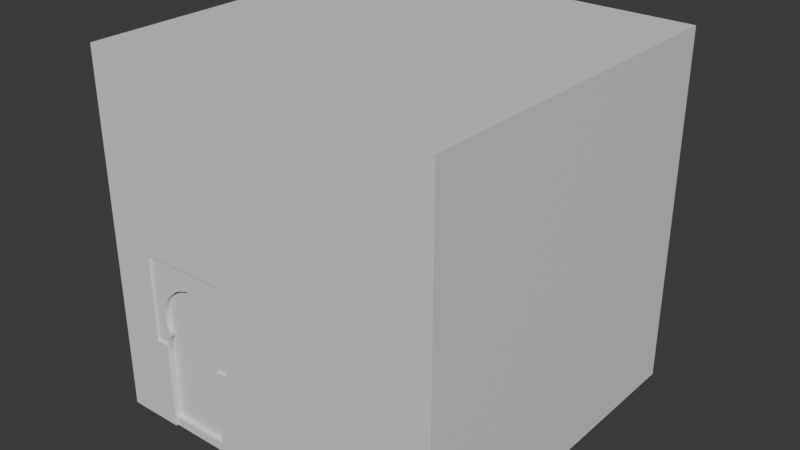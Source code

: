 # Source: cube_doorright_4x4_002.blend  (saved by Blender 4.0.36; exported with 4.5.12 LTS)
import bpy
from mathutils import Matrix  # noqa: F401  (used for matrix-valued properties, if any)

bpy.ops.wm.read_factory_settings(use_empty=True)
scene = bpy.context.scene
scene.name = 'Scene'

# ---- collections
col_collection = bpy.data.collections.new('Collection'); scene.collection.children.link(col_collection)

# ---- materials (node trees are filled in below, after node groups)
mat_checker_004 = bpy.data.materials.new('checker.004')
mat_checker_004.use_transparent_shadow = False
mat_checker_004.roughness = 0.5
mat_door_001 = bpy.data.materials.new('door.001')
mat_door_001.use_transparent_shadow = False
mat_door_001.roughness = 0.5

# ---- material node trees
mat_checker_004.use_nodes = True; mat_checker_004.node_tree.nodes.clear()
_N = mat_checker_004.node_tree.nodes; _L = mat_checker_004.node_tree.links
n0 = _N.new('ShaderNodeBsdfPrincipled'); n0.name = 'Principled BSDF'; n0.location = (10, 300)
n0.inputs[3].default_value = 1.45
n1 = _N.new('ShaderNodeOutputMaterial'); n1.name = 'Material Output'; n1.location = (300, 300)
n2 = _N.new('ShaderNodeNormalMap'); n2.name = 'Normal Map'; n2.location = (-300, -300)
n2.label = 'Normal/Map'
n2.inputs[0].default_value = 0.0
_L.new(n0.outputs[0], n1.inputs[0])
_L.new(n2.outputs[0], n0.inputs[5])
n1.is_active_output = True
mat_door_001.use_nodes = True; mat_door_001.node_tree.nodes.clear()
_N = mat_door_001.node_tree.nodes; _L = mat_door_001.node_tree.links
n0 = _N.new('ShaderNodeBsdfPrincipled'); n0.name = 'Principled BSDF'; n0.location = (10, 300)
n0.inputs[3].default_value = 1.45
n0.inputs[27].default_value = (0.0, 0.0, 0.0, 1.0)
n0.inputs[28].default_value = 1.0
n1 = _N.new('ShaderNodeOutputMaterial'); n1.name = 'Material Output'; n1.location = (300, 300)
n2 = _N.new('ShaderNodeNormalMap'); n2.name = 'Normal Map'; n2.location = (-300, -300)
n2.label = 'Normal/Map'
n2.inputs[0].default_value = 0.0
_L.new(n0.outputs[0], n1.inputs[0])
_L.new(n2.outputs[0], n0.inputs[5])
n1.is_active_output = True

# ---- world
world_world = bpy.data.worlds.new('World'); scene.world = world_world
world_world.use_nodes = True; world_world.node_tree.nodes.clear()
_N = world_world.node_tree.nodes; _L = world_world.node_tree.links
n0 = _N.new('ShaderNodeOutputWorld'); n0.name = 'World Output'; n0.location = (300, 300)
n1 = _N.new('ShaderNodeBackground'); n1.name = 'Background'; n1.location = (10, 300)
n1.inputs[0].default_value = (0.05088, 0.05088, 0.05088, 1.0)
_L.new(n1.outputs[0], n0.inputs[0])
n0.is_active_output = True
world_world.color = (0.05088, 0.05088, 0.05088)
world_world.use_sun_shadow = False
world_world.sun_shadow_jitter_overblur = 0.0

# ---- meshes
me_cube_007 = bpy.data.meshes.new('Cube.007')
me_cube_007.from_pydata([(-0.5002, 0.4974, 0.0002329), (-0.5002, -0.4958, 0.0002329), (-0.5002, 0.4974, 1.002), (-0.5002, -0.4958, 1.002), (0.4999, 0.4974, 0.0002329), (0.4999, -0.4958, 0.0002329), (0.4999, 0.4974, 1.002), (0.4999, -0.4958, 1.002), (-0.1533, 0.4974, 1.002), (-0.3452, 0.4974, 1.002), (-0.3452, -0.4958, 1.002), (-0.1533, -0.4958, 1.002), (-0.3397, 0.4974, 0.0002329), (-0.1588, 0.4974, 0.0002329), (-0.1588, -0.4958, 0.0002329), (-0.3397, -0.4958, 0.0002329), (-0.1588, -0.4958, 0.1666), (-0.3397, -0.4958, 0.1666), (-0.3397, 0.4974, 0.1666), (-0.1588, 0.4974, 0.1666), (-0.1554, -0.4958, 0.4578), (-0.3431, -0.4958, 0.4579), (-0.3431, 0.4974, 0.4579), (-0.1554, 0.4974, 0.4578), (-0.1554, -0.4958, 0.4578), (-0.3431, -0.4958, 0.4579), (-0.1602, -0.4958, 0.3573), (-0.1574, -0.4958, 0.3398), (-0.1565, -0.4958, 0.3491), (-0.1564, -0.4958, 0.3585), (-0.3411, -0.4958, 0.3398), (-0.3384, -0.4958, 0.3573), (-0.3421, -0.4958, 0.3585), (-0.342, -0.4958, 0.3491), (-0.3384, 0.4974, 0.3573), (-0.3411, 0.4974, 0.3398), (-0.342, 0.4974, 0.3491), (-0.3421, 0.4974, 0.3585), (-0.1574, 0.4974, 0.3398), (-0.1602, 0.4974, 0.3573), (-0.1564, 0.4974, 0.3585), (-0.1565, 0.4974, 0.3491), (-0.1658, 0.4974, 0.3716), (-0.1764, 0.4974, 0.3891), (-0.168, 0.4974, 0.3889), (-0.3222, 0.4974, 0.3891), (-0.3327, 0.4974, 0.3716), (-0.3305, 0.4974, 0.3889), (-0.1906, 0.4974, 0.4056), (-0.2063, 0.4974, 0.4181), (-0.2231, 0.4974, 0.4268), (-0.2369, 0.4974, 0.4309), (-0.2616, 0.4974, 0.4309), (-0.2755, 0.4974, 0.4268), (-0.2922, 0.4974, 0.4181), (-0.3079, 0.4974, 0.4056), (-0.3327, -0.4958, 0.3716), (-0.3222, -0.4958, 0.3891), (-0.3305, -0.4958, 0.3889), (-0.1764, -0.4958, 0.3891), (-0.1658, -0.4958, 0.3716), (-0.168, -0.4958, 0.3889), (-0.3079, -0.4958, 0.4056), (-0.2922, -0.4958, 0.4181), (-0.2755, -0.4958, 0.4268), (-0.2616, -0.4958, 0.4309), (-0.2369, -0.4958, 0.4309), (-0.2231, -0.4958, 0.4268), (-0.2063, -0.4958, 0.4181), (-0.1906, -0.4958, 0.4056), (-0.3397, -0.4958, 0.222), (-0.3397, 0.4974, 0.222), (-0.1588, -0.4958, 0.222), (-0.1588, 0.4974, 0.222), (-0.1625, -0.4958, 0.2705), (-0.1625, 0.4974, 0.2709), (-0.3361, -0.4958, 0.2705), (-0.3361, 0.4974, 0.2709), (-0.327, -0.4958, 0.2745), (-0.3271, 0.4974, 0.2743), (-0.1723, -0.4959, 0.2748), (-0.1723, 0.4974, 0.2745), (-0.3414, -0.4958, 0.322), (-0.3414, 0.4974, 0.322), (-0.1572, -0.4958, 0.322), (-0.1572, 0.4974, 0.322), (-0.2496, 0.4974, 0.435), (-0.2488, 0.4974, 1.002), (-0.2496, 0.4974, 0.4578), (-0.1607, -0.4958, 0.3032), (-0.1607, 0.4974, 0.3032), (-0.3379, -0.4958, 0.3026), (-0.3379, 0.4974, 0.3026), (-0.2493, -0.4958, 0.435), (-0.2493, -0.4958, 1.002), (-0.2493, -0.4958, 0.4578), (-0.1661, -0.4958, 0.2883), (-0.1661, 0.4974, 0.2881), (-0.3328, -0.4958, 0.2878), (-0.3329, 0.4974, 0.2877), (-0.3397, -0.4958, 0.2484), (-0.3397, 0.4974, 0.2484), (-0.1588, -0.4958, 0.2484), (-0.1588, 0.4974, 0.2484), (-0.3325, -0.4958, 0.2569), (-0.3325, 0.4974, 0.2569), (-0.1661, -0.4958, 0.2569), (-0.1661, 0.4974, 0.2569), (-0.3766, -0.4958, 0.0002329), (-0.3766, 0.4974, 0.0002329), (-0.3765, -0.4958, 0.3489), (-0.3772, -0.4958, 1.002), (-0.3772, 0.4974, 1.002), (-0.3765, 0.4974, 0.3489), (-0.3763, 0.4974, 0.3214), (-0.3763, -0.4958, 0.3214), (-0.377, -0.4958, 0.3027), (-0.377, 0.4974, 0.3027), (-0.3771, 0.4974, 0.2748), (-0.3769, -0.4958, 0.2712), (-0.3771, -0.4958, 0.2749), (-0.3767, 0.4974, 0.4576), (-0.3767, -0.4958, 0.4575), (-0.3768, -0.4958, 0.288), (-0.3768, 0.4974, 0.288), (-0.3773, -0.4958, 0.2486), (-0.3773, 0.4974, 0.2482), (-0.377, 0.4974, 0.2569), (-0.377, -0.4958, 0.2573), (-0.3769, 0.4974, 0.2711), (-0.3763, 0.4974, 0.3402), (-0.3763, -0.4958, 0.3402), (-0.3765, 0.4974, 0.3579), (-0.3765, -0.4958, 0.3578), (-0.1215, -0.4958, 1.002), (-0.1215, 0.4974, 1.002), (-0.1225, 0.4974, 0.0002329), (-0.1225, -0.4958, 0.0002329), (-0.1222, -0.4958, 0.3489), (-0.1222, 0.4974, 0.3489), (-0.1223, 0.4974, 0.2749), (-0.1224, 0.4974, 0.2712), (-0.1224, 0.4974, 0.303), (-0.1222, 0.4974, 0.3214), (-0.1224, -0.4958, 0.303), (-0.1224, -0.4958, 0.3214), (-0.1224, -0.4958, 0.2712), (-0.1223, -0.4958, 0.275), (-0.122, 0.4974, 0.4576), (-0.1223, -0.4958, 0.2883), (-0.1223, 0.4974, 0.2882), (-0.1225, -0.4958, 0.2486), (-0.1225, 0.4974, 0.2486), (-0.1223, 0.4974, 0.2573), (-0.1223, -0.4958, 0.2573), (-0.1222, -0.4958, 0.3402), (-0.1222, 0.4974, 0.3402), (-0.1222, 0.4974, 0.3579), (-0.1222, -0.4958, 0.3579), (-0.122, -0.4958, 0.4582), (-0.1544, 0.4974, 0.4921), (-0.3442, 0.4974, 0.4922), (-0.3442, -0.4958, 0.4922), (-0.1544, -0.4958, 0.4921), (-0.2492, 0.4974, 0.4929), (-0.3769, -0.4958, 0.4919), (-0.3769, 0.4974, 0.492), (-0.1218, -0.4958, 0.4923), (-0.1218, 0.4974, 0.492), (-0.2493, -0.4958, 0.4929), (-0.2488, 0.5032, 1.002), (-0.3452, 0.5032, 1.002), (-0.1215, 0.5032, 1.002), (-0.1533, 0.5032, 1.002), (0.4999, 0.5032, 0.0002329), (-0.3766, 0.5032, 0.0002329), (-0.3397, 0.5032, 0.0002329), (-0.1225, 0.5032, 0.1666), (-0.1225, 0.5032, 0.0002329), (-0.1588, 0.5032, 0.0002329), (-0.1588, 0.5032, 0.1666), (-0.3397, 0.5032, 0.1666), (-0.3766, 0.5032, 0.1666), (-0.5002, 0.5032, 0.0002329), (-0.3772, 0.5032, 1.002), (-0.5002, 0.5032, 1.002), (-0.3442, 0.5032, 0.4922), (-0.3765, 0.5032, 0.3489), (-0.1588, 0.5032, 0.222), (-0.3397, 0.5032, 0.222), (-0.1588, 0.5032, 0.2484), (-0.1224, 0.5032, 0.2712), (-0.1225, 0.5032, 0.2224), (-0.3773, 0.5032, 0.222), (-0.3763, 0.5032, 0.3214), (-0.1222, 0.5032, 0.3214), (-0.377, 0.5032, 0.3027), (-0.3771, 0.5032, 0.2748), (-0.3767, 0.5032, 0.4576), (-0.3768, 0.5032, 0.288), (-0.3397, 0.5032, 0.2484), (-0.3773, 0.5032, 0.2482), (-0.1225, 0.5032, 0.2486), (-0.377, 0.5032, 0.2569), (-0.1222, 0.5032, 0.3402), (-0.3763, 0.5032, 0.3402), (-0.3765, 0.5032, 0.3579), (-0.3769, 0.5032, 0.2711), (-0.3769, 0.5032, 0.492), (0.4999, 0.5032, 1.002), (-0.1222, 0.5032, 0.3489), (-0.1223, 0.5032, 0.2749), (-0.1224, 0.5032, 0.303), (-0.122, 0.5032, 0.4576), (-0.1223, 0.5032, 0.2882), (-0.1223, 0.5032, 0.2573), (-0.1222, 0.5032, 0.3579), (-0.1218, 0.5032, 0.492), (-0.1544, 0.5032, 0.4921), (-0.2492, 0.5032, 0.4929), (-0.2493, -0.5016, 1.002), (-0.1533, -0.5016, 1.002), (-0.1215, -0.5016, 1.002), (0.4999, -0.5016, 1.002), (0.4999, -0.5016, 0.0002317), (-0.3766, -0.5016, 0.0002317), (-0.5002, -0.5016, 0.0002317), (-0.3766, -0.5016, 0.1666), (-0.3397, -0.5016, 0.0002317), (-0.3397, -0.5016, 0.1666), (-0.1225, -0.5016, 0.1666), (-0.1588, -0.5016, 0.1666), (-0.1588, -0.5016, 0.0002317), (-0.1225, -0.5016, 0.0002317), (-0.3765, -0.5016, 0.3489), (-0.3772, -0.5016, 1.002), (-0.3452, -0.5016, 1.002), (-0.1588, -0.5016, 0.222), (-0.5002, -0.5016, 1.002), (-0.1544, -0.5016, 0.4921), (-0.3397, -0.5016, 0.222), (-0.1588, -0.5016, 0.2484), (-0.3763, -0.5016, 0.3214), (-0.1224, -0.5016, 0.303), (-0.1224, -0.5016, 0.3214), (-0.377, -0.5016, 0.3027), (-0.2493, -0.5016, 0.4929), (-0.3773, -0.5016, 0.2224), (-0.1225, -0.5016, 0.2224), (-0.1224, -0.5016, 0.2712), (-0.3771, -0.5016, 0.2749), (-0.1223, -0.5016, 0.275), (-0.1223, -0.5016, 0.2883), (-0.3397, -0.5016, 0.2484), (-0.3773, -0.5016, 0.2486), (-0.1225, -0.5016, 0.2486), (-0.1223, -0.5016, 0.2573), (-0.1222, -0.5016, 0.3402), (-0.3763, -0.5016, 0.3402), (-0.1222, -0.5016, 0.3579), (-0.122, -0.5016, 0.4582), (-0.3769, -0.5016, 0.2712), (-0.3767, -0.5016, 0.4575), (-0.3768, -0.5016, 0.288), (-0.377, -0.5016, 0.2573), (-0.3765, -0.5016, 0.3578), (-0.3769, -0.5016, 0.4919), (-0.1222, -0.5016, 0.3489), (-0.1218, -0.5016, 0.4923), (-0.3442, -0.5016, 0.4922), (-0.3452, 0.4829, 1.002), (-0.3452, -0.4812, 1.002), (-0.2491, -0.4812, 1.002), (-0.249, 0.4829, 1.002), (-0.1215, 0.4829, 1.002), (-0.1215, -0.4812, 1.002), (0.4999, -0.4812, 1.002), (0.4999, 0.4829, 1.002), (0.4999, -0.4812, 0.0002329), (0.4999, 0.4829, 0.000233), (-0.3766, 0.4829, 0.000233), (-0.3766, -0.4812, 0.0002329), (-0.5002, -0.4812, 0.0002329), (-0.5002, 0.4829, 0.000233), (-0.3397, 0.4829, 0.1666), (-0.3397, -0.4812, 0.1666), (-0.3397, -0.4812, 0.0002329), (-0.3397, 0.4829, 0.000233), (-0.1225, 0.4829, 0.000233), (-0.1225, -0.4812, 0.0002329), (-0.1588, -0.4812, 0.0002329), (-0.1588, 0.4829, 0.000233), (-0.3772, 0.4829, 1.002), (-0.3772, -0.4812, 1.002), (-0.1602, 0.4829, 0.3573), (-0.1602, -0.4812, 0.3573), (-0.1658, -0.4812, 0.3716), (-0.1658, 0.4829, 0.3716), (-0.5002, -0.4812, 1.002), (-0.5002, 0.4829, 1.002), (-0.1574, -0.4812, 0.3398), (-0.1574, 0.4829, 0.3398), (-0.1572, 0.4829, 0.322), (-0.1572, -0.4812, 0.322), (-0.3327, 0.4829, 0.3716), (-0.3327, -0.4812, 0.3716), (-0.3384, -0.4812, 0.3573), (-0.3384, 0.4829, 0.3573), (-0.3414, -0.4812, 0.322), (-0.3414, 0.4829, 0.322), (-0.3411, 0.4829, 0.3398), (-0.3411, -0.4812, 0.3398), (-0.1588, -0.4812, 0.1666), (-0.1588, 0.4829, 0.1666), (-0.3222, 0.4829, 0.3891), (-0.3222, -0.4812, 0.3891), (-0.3079, 0.4829, 0.4056), (-0.3079, -0.4812, 0.4056), (-0.2922, 0.4829, 0.4181), (-0.2922, -0.4812, 0.4181), (-0.2755, 0.4829, 0.4268), (-0.2755, -0.4812, 0.4268), (-0.2616, 0.4829, 0.4309), (-0.2616, -0.4812, 0.4309), (-0.2369, 0.4829, 0.4309), (-0.2369, -0.4812, 0.4309), (-0.2494, -0.4812, 0.435), (-0.2495, 0.4829, 0.435), (-0.2231, 0.4829, 0.4268), (-0.2231, -0.4812, 0.4268), (-0.2063, 0.4829, 0.4181), (-0.2063, -0.4812, 0.4181), (-0.1906, 0.4829, 0.4056), (-0.1906, -0.4812, 0.4056), (-0.1764, 0.4829, 0.3891), (-0.1764, -0.4812, 0.3891), (-0.3397, 0.4829, 0.222), (-0.3397, -0.4812, 0.222), (-0.1588, -0.4812, 0.222), (-0.1588, 0.4829, 0.222), (-0.1625, -0.4812, 0.2706), (-0.1625, 0.4829, 0.2708), (-0.1661, 0.4829, 0.2569), (-0.1661, -0.4812, 0.2569), (-0.3325, -0.4812, 0.2569), (-0.3325, 0.4829, 0.2569), (-0.3361, 0.4829, 0.2708), (-0.3361, -0.4812, 0.2706), (-0.3271, 0.4829, 0.2743), (-0.327, -0.4812, 0.2744), (-0.1723, -0.4814, 0.2747), (-0.1723, 0.4828, 0.2746), (-0.3379, -0.4812, 0.3026), (-0.3379, 0.4829, 0.3026), (-0.1607, 0.4829, 0.3032), (-0.1607, -0.4812, 0.3032), (-0.1661, 0.4828, 0.2882), (-0.1661, -0.4813, 0.2882), (-0.3329, -0.4812, 0.2878), (-0.3329, 0.4829, 0.2877), (-0.1533, -0.4812, 1.002), (-0.1533, 0.4829, 1.002), (-0.3397, 0.4829, 0.2484), (-0.3397, -0.4812, 0.2484), (-0.1588, -0.4812, 0.2484), (-0.1588, 0.4829, 0.2484), (-0.1588, 0.4974, 0.02597), (-0.1588, -0.4958, 0.02597), (-0.1588, -0.5016, 0.02597), (-0.1225, 0.5032, 0.02597), (-0.1588, 0.5032, 0.02597), (-0.1225, -0.5016, 0.02597), (-0.1588, -0.4812, 0.02597), (-0.1588, 0.4829, 0.02597), (-0.3397, -0.4958, 0.02615), (-0.3397, 0.4974, 0.02615), (-0.3397, 0.5032, 0.02615), (-0.3397, -0.5016, 0.02615), (-0.3766, 0.5032, 0.02615), (-0.3766, -0.5016, 0.02615), (-0.3397, 0.4829, 0.02615), (-0.3397, -0.4812, 0.02615)], [], [(271, 10, 94, 272), (275, 134, 7, 276), (281, 108, 1, 282), (139, 157, 216, 210), (120, 123, 263, 250), (289, 137, 14, 290), (293, 111, 10, 271), (155, 27, 84, 145), (161, 164, 88, 22), (295, 26, 60, 296), (166, 161, 22, 121), (44, 43, 48, 23), (56, 58, 25, 21, 32, 31), (302, 301, 38, 85), (305, 56, 31, 306), (309, 83, 35, 310), (42, 44, 23, 40), (8, 135, 172, 173), (22, 47, 46, 37), (163, 169, 95, 24, 20), (20, 24, 61, 60, 26, 29), (37, 46, 34), (55, 45, 47, 22), (58, 57, 62, 25), (22, 52, 53), (23, 48, 49), (49, 50, 23), (23, 50, 51), (51, 88, 23), (22, 54, 55), (53, 54, 22), (130, 35, 83, 114), (26, 27, 28, 29), (30, 31, 32, 33), (34, 35, 36, 37), (38, 39, 40, 41), (42, 43, 44), (45, 46, 47), (56, 57, 58), (59, 60, 61), (310, 35, 34, 307), (294, 39, 38, 301), (304, 46, 45, 314), (317, 62, 57, 315), (319, 63, 62, 317), (321, 64, 63, 319), (323, 65, 64, 321), (325, 66, 93, 326), (329, 67, 66, 325), (331, 68, 67, 329), (333, 69, 68, 331), (335, 59, 69, 333), (296, 60, 59, 335), (167, 163, 20, 159), (284, 18, 71, 336), (313, 339, 73, 19), (342, 341, 75, 107), (345, 105, 77, 346), (346, 77, 79, 348), (341, 351, 81, 75), (114, 117, 196, 194), (118, 79, 77, 129), (150, 142, 212, 214), (353, 92, 83, 309), (354, 302, 85, 90), (73, 103, 190, 188), (9, 87, 170, 171), (88, 52, 22), (356, 354, 90, 97), (359, 99, 92, 353), (152, 153, 215, 202), (124, 99, 79, 118), (144, 149, 252, 243), (114, 83, 92, 117), (149, 96, 80, 147), (145, 84, 89, 144), (40, 39, 42), (88, 51, 86), (52, 88, 86), (326, 93, 65, 323), (25, 62, 63), (24, 69, 59, 61), (63, 64, 25), (24, 68, 69), (25, 64, 65), (24, 67, 68), (65, 95, 25), (24, 66, 67), (116, 115, 242, 245), (95, 66, 24), (272, 94, 11, 360), (95, 65, 93), (66, 95, 93), (7, 134, 222, 223), (154, 151, 255, 256), (102, 72, 237, 241), (147, 80, 74, 146), (158, 29, 28, 138), (132, 37, 36, 113), (144, 89, 96, 149), (351, 356, 97, 81), (162, 169, 246, 269), (117, 92, 99, 124), (348, 79, 99, 359), (119, 120, 250, 261), (127, 105, 101, 126), (336, 71, 101, 362), (154, 106, 102, 151), (153, 141, 191, 215), (339, 365, 103, 73), (129, 77, 105, 127), (362, 101, 105, 345), (71, 18, 181, 189), (146, 74, 106, 154), (365, 342, 107, 103), (138, 28, 27, 155), (113, 36, 35, 130), (11, 94, 220, 221), (121, 22, 37, 132), (159, 20, 29, 158), (21, 122, 133, 32), (87, 8, 173, 170), (82, 30, 131, 115), (76, 119, 128, 104), (132, 113, 187, 206), (375, 12, 176, 376), (104, 128, 125, 100), (143, 156, 204, 195), (91, 116, 123, 98), (164, 161, 186, 219), (32, 133, 110, 33), (78, 120, 119, 76), (146, 154, 256, 249), (82, 115, 116, 91), (157, 148, 213, 216), (98, 123, 120, 78), (117, 124, 199, 196), (103, 152, 202, 190), (161, 166, 208, 186), (4, 136, 178, 174), (162, 165, 122, 21), (298, 3, 111, 293), (30, 33, 110, 131), (127, 126, 201, 203), (169, 163, 239, 246), (286, 15, 108, 281), (110, 133, 265, 234), (23, 148, 157, 40), (85, 38, 156, 143), (17, 70, 240, 229), (138, 155, 257, 267), (75, 141, 153, 107), (107, 153, 152, 103), (94, 10, 236, 220), (90, 142, 150, 97), (123, 116, 245, 263), (40, 157, 139, 41), (14, 137, 233, 232), (137, 5, 224, 233), (159, 158, 259, 260), (125, 128, 264, 254), (367, 14, 232, 368), (85, 143, 142, 90), (97, 150, 140, 81), (148, 168, 217, 213), (81, 140, 141, 75), (155, 145, 244, 257), (38, 41, 139, 156), (160, 168, 148, 23), (278, 5, 137, 289), (129, 127, 203, 207), (360, 11, 134, 275), (135, 6, 209, 172), (374, 17, 229, 377), (88, 164, 160, 23), (163, 167, 268, 239), (128, 119, 261, 264), (156, 139, 210, 204), (134, 11, 221, 222), (95, 169, 162, 21, 25), (194, 196, 199, 197, 207, 203, 201, 193, 182, 378, 175, 183, 185, 184, 208, 198, 206, 187, 205), (378, 376, 176, 175), (201, 200, 189, 193), (193, 189, 181, 182), (219, 170, 173, 218), (188, 192, 177, 180), (190, 202, 192, 188), (370, 369, 178, 179), (173, 172, 217, 218), (174, 178, 369, 177, 192, 202, 215, 191, 211, 214, 212, 195, 204, 210, 216, 213, 217, 172, 209), (184, 171, 186, 208), (171, 170, 219, 186), (124, 118, 197, 199), (126, 101, 200, 201), (2, 112, 184, 185), (101, 71, 189, 200), (118, 129, 207, 197), (130, 114, 194, 205), (109, 0, 183, 175), (166, 121, 198, 208), (168, 160, 218, 217), (142, 143, 195, 212), (12, 109, 175, 176), (140, 150, 214, 211), (19, 73, 188, 180), (136, 13, 179, 178), (121, 132, 206, 198), (366, 19, 180, 370), (112, 9, 171, 184), (141, 140, 211, 191), (113, 130, 205, 187), (160, 164, 219, 218), (287, 291, 290, 286), (371, 368, 232, 233), (246, 220, 236, 269), (248, 237, 231, 230), (255, 241, 237, 248), (253, 254, 247, 240), (240, 247, 227, 229), (377, 379, 225, 228), (238, 226, 225, 379, 227, 247, 254, 264, 261, 250, 263, 245, 242, 258, 234, 265, 262, 266, 235), (244, 243, 252, 251, 249, 256, 255, 248, 230, 371, 233, 224, 223, 222, 268, 260, 259, 267, 257), (236, 235, 266, 269), (222, 221, 239, 268), (221, 220, 246, 239), (158, 138, 267, 259), (10, 111, 235, 236), (147, 146, 249, 251), (70, 100, 253, 240), (108, 15, 228, 225), (145, 144, 243, 244), (72, 16, 231, 237), (1, 108, 225, 226), (122, 165, 266, 262), (149, 147, 251, 252), (100, 125, 254, 253), (151, 102, 241, 255), (131, 110, 234, 258), (133, 122, 262, 265), (165, 162, 269, 266), (111, 3, 238, 235), (115, 131, 258, 242), (167, 159, 260, 268), (8, 361, 274, 135), (361, 360, 275, 274), (4, 279, 288, 136), (279, 278, 289, 288), (12, 287, 280, 109), (287, 286, 281, 280), (2, 299, 292, 112), (299, 298, 293, 292), (102, 106, 343, 364), (100, 363, 344, 104), (72, 102, 364, 338), (70, 337, 363, 100), (78, 349, 358, 98), (80, 96, 357, 350), (87, 273, 361, 8), (273, 272, 360, 361), (86, 327, 322, 52), (98, 358, 352, 91), (96, 89, 355, 357), (89, 84, 303, 355), (91, 352, 308, 82), (74, 80, 350, 340), (76, 347, 349, 78), (104, 344, 347, 76), (106, 74, 340, 343), (16, 72, 338, 312), (17, 285, 337, 70), (42, 297, 334, 43), (43, 334, 332, 48), (48, 332, 330, 49), (49, 330, 328, 50), (50, 328, 324, 51), (51, 324, 327, 86), (52, 322, 320, 53), (53, 320, 318, 54), (54, 318, 316, 55), (55, 316, 314, 45), (56, 305, 315, 57), (26, 295, 300, 27), (30, 311, 306, 31), (82, 308, 311, 30), (46, 304, 307, 34), (84, 27, 300, 303), (39, 294, 297, 42), (286, 290, 14, 15), (112, 292, 270, 9), (292, 293, 271, 270), (136, 288, 291, 13), (288, 289, 290, 291), (365, 339, 313, 373, 380, 284, 336, 362, 345, 346, 348, 359, 353, 309, 310, 307, 304, 314, 316, 318, 320, 322, 327, 324, 328, 330, 332, 334, 297, 294, 301, 302, 354, 356, 351, 341, 342), (380, 373, 366, 375), (109, 280, 283, 0), (280, 281, 282, 283), (135, 274, 277, 6), (274, 275, 276, 277), (9, 270, 273, 87), (270, 271, 272, 273), (366, 13, 12, 375), (16, 312, 372, 367), (230, 231, 368, 371), (13, 366, 370, 179), (279, 4, 174, 209, 6, 277, 276, 7, 223, 224, 5, 278), (180, 177, 369, 370), (16, 367, 368, 231), (313, 19, 366, 373), (12, 13, 291, 287), (18, 284, 380, 375), (229, 227, 379, 377), (182, 181, 376, 378), (15, 374, 377, 228), (18, 375, 376, 181), (282, 1, 226, 238, 3, 298, 299, 2, 185, 183, 0, 283), (285, 17, 374, 381), (374, 15, 14, 367), (372, 381, 374, 367), (364, 343, 340, 350, 357, 355, 303, 300, 295, 296, 335, 333, 331, 329, 325, 326, 323, 321, 319, 317, 315, 305, 306, 311, 308, 352, 358, 349, 347, 344, 363, 337, 285, 381, 372, 312, 338)])
me_cube_007.polygons.foreach_set('use_smooth', [True] * 319)
_k = set([(0, 183), (0, 283), (1, 226), (1, 282), (2, 185), (2, 299), (3, 238), (3, 298), (4, 174), (4, 279), (5, 224), (5, 278), (6, 209), (6, 277), (7, 223), (7, 276), (12, 13), (12, 176), (12, 287), (12, 375), (13, 179), (13, 291), (13, 366), (14, 15), (14, 232), (14, 290), (14, 367), (15, 228), (15, 286), (15, 374), (26, 27), (26, 60), (27, 84), (30, 31), (30, 82), (31, 56), (34, 35), (34, 46), (35, 83), (38, 39), (38, 85), (39, 42), (42, 43), (43, 48), (45, 46), (45, 55), (48, 49), (49, 50), (50, 51), (51, 86), (52, 53), (52, 86), (53, 54), (54, 55), (56, 57), (57, 62), (59, 60), (59, 69), (62, 63), (63, 64), (64, 65), (65, 93), (66, 67), (66, 93), (67, 68), (68, 69), (70, 100), (71, 101), (72, 102), (73, 103), (74, 80), (74, 106), (75, 81), (75, 107), (76, 78), (76, 104), (77, 79), (77, 105), (78, 98), (79, 99), (80, 96), (81, 97), (82, 91), (83, 92), (84, 89), (85, 90), (89, 96), (90, 97), (91, 98), (92, 99), (100, 104), (100, 125), (100, 253), (101, 105), (101, 126), (101, 200), (102, 106), (102, 151), (102, 241), (103, 107), (103, 152), (103, 190), (110, 131), (110, 133), (113, 130), (113, 132), (114, 117), (114, 130), (115, 116), (115, 131), (116, 123), (117, 124), (118, 124), (118, 129), (119, 120), (119, 128), (120, 123), (121, 132), (121, 166), (122, 133), (122, 165), (125, 128), (125, 254), (126, 127), (126, 201), (127, 129), (138, 155), (138, 158), (139, 156), (139, 157), (140, 141), (140, 150), (141, 153), (142, 143), (142, 150), (143, 156), (144, 145), (144, 149), (145, 155), (146, 147), (146, 154), (147, 149), (148, 157), (148, 168), (151, 154), (151, 255), (152, 153), (152, 202), (158, 159), (159, 167), (160, 164), (160, 168), (161, 164), (161, 166), (162, 165), (162, 169), (163, 167), (163, 169), (165, 266), (167, 268), (168, 217), (170, 171), (170, 173), (171, 184), (172, 173), (172, 209), (174, 178), (174, 209), (175, 176), (175, 183), (176, 376), (178, 179), (179, 370), (180, 188), (180, 370), (181, 189), (181, 376), (183, 185), (184, 185), (186, 208), (186, 219), (187, 205), (187, 206), (188, 190), (189, 200), (190, 202), (191, 211), (191, 215), (194, 196), (194, 205), (195, 204), (195, 212), (196, 199), (197, 199), (197, 207), (198, 206), (198, 208), (200, 201), (201, 203), (202, 215), (203, 207), (204, 210), (210, 216), (211, 214), (212, 214), (213, 216), (213, 217), (217, 218), (218, 219), (220, 221), (220, 236), (221, 222), (222, 223), (223, 224), (224, 233), (225, 226), (225, 228), (226, 238), (228, 377), (229, 240), (229, 377), (231, 237), (231, 368), (232, 233), (232, 368), (234, 258), (234, 265), (235, 236), (235, 238), (237, 241), (239, 246), (239, 268), (240, 253), (241, 255), (242, 245), (242, 258), (243, 244), (243, 252), (244, 257), (245, 263), (246, 269), (249, 251), (249, 256), (250, 261), (250, 263), (251, 252), (253, 254), (254, 264), (255, 256), (257, 267), (259, 260), (259, 267), (260, 268), (261, 264), (262, 265), (262, 266), (266, 269), (276, 277), (278, 279), (282, 283), (284, 336), (284, 380), (285, 337), (285, 381), (286, 287), (290, 291), (294, 297), (294, 301), (295, 296), (295, 300), (296, 335), (297, 334), (298, 299), (300, 303), (301, 302), (302, 354), (303, 355), (304, 307), (304, 314), (305, 306), (305, 315), (306, 311), (307, 310), (308, 311), (308, 352), (309, 310), (309, 353), (312, 338), (312, 372), (313, 339), (313, 373), (314, 316), (315, 317), (316, 318), (317, 319), (318, 320), (319, 321), (320, 322), (321, 323), (322, 327), (323, 326), (324, 327), (324, 328), (325, 326), (325, 329), (328, 330), (329, 331), (330, 332), (331, 333), (332, 334), (333, 335), (336, 362), (337, 363), (338, 364), (339, 365), (340, 343), (340, 350), (341, 342), (341, 351), (342, 365), (343, 364), (344, 347), (344, 363), (345, 346), (345, 362), (346, 348), (347, 349), (348, 359), (349, 358), (350, 357), (351, 356), (352, 358), (353, 359), (354, 356), (355, 357), (366, 373), (366, 375), (367, 372), (367, 374), (372, 381), (373, 380), (374, 381), (375, 380)])
me_cube_007.attributes.new('sharp_edge', 'BOOLEAN', 'EDGE').data.foreach_set('value', [ (min(e.vertices), max(e.vertices)) in _k for e in me_cube_007.edges])
_uv = me_cube_007.uv_layers.new(name='UVMap')
_uv.uv.foreach_set('vector', [0.3847, 0.3414, 0.3847, 0.3366, 0.4166, 0.3366, 0.4167, 0.3414, 0.4591, 0.3414, 0.4591, 0.3366, 0.6661, 0.3366, 0.6661, 0.3414, 0.04115, 0.6625, 0.04115, 0.6673, -1.014e-08, 0.6673, -1.008e-08, 0.6625, 0.1977, 0.7169, 0.1977, 0.7139, 0.1997, 0.7139, 0.1997, 0.7169, 0.1997, 0.7415, 0.1997, 0.7372, 0.2016, 0.7372, 0.2016, 0.7415, 0.1258, 0.6625, 0.1258, 0.6673, 0.1137, 0.6673, 0.1137, 0.6625, 0.374, 0.3414, 0.374, 0.3366, 0.3847, 0.3366, 0.3847, 0.3414, 0.1594, 0.7542, 0.1596, 0.7425, 0.1655, 0.7425, 0.1657, 0.7541, 0.1084, 0.6803, 0.1086, 0.7119, 0.09693, 0.7118, 0.09694, 0.6806, 0.248, 0.6852, 0.2432, 0.6852, 0.2432, 0.6805, 0.248, 0.6805, 0.1083, 0.6694, 0.1084, 0.6803, 0.09694, 0.6806, 0.09686, 0.6694, 0.07398, 0.7389, 0.07404, 0.7361, 0.07952, 0.7314, 0.09691, 0.7431, 0.149, 0.6841, 0.1432, 0.6848, 0.1202, 0.6806, 0.1202, 0.6806, 0.1533, 0.6809, 0.1537, 0.6822, 0.2383, 0.697, 0.2383, 0.6911, 0.2432, 0.6911, 0.2432, 0.697, 0.2334, 0.6805, 0.2383, 0.6805, 0.2383, 0.6853, 0.2334, 0.6853, 0.2334, 0.697, 0.2286, 0.697, 0.2286, 0.6911, 0.2334, 0.6911, 0.0682, 0.7397, 0.07398, 0.7389, 0.09691, 0.7431, 0.06383, 0.7428, 0.4486, 0.6673, 0.4591, 0.6673, 0.4591, 0.6692, 0.4486, 0.6692, 0.09694, 0.6806, 0.07398, 0.6848, 0.0682, 0.6841, 0.06383, 0.6809, 0.1089, 0.7435, 0.1086, 0.7119, 0.1202, 0.7119, 0.1203, 0.7431, 0.1203, 0.7431, 0.1203, 0.7431, 0.1203, 0.7431, 0.1432, 0.7389, 0.149, 0.7397, 0.1537, 0.7415, 0.1533, 0.7428, 0.06383, 0.6809, 0.0682, 0.6841, 0.06345, 0.6822, 0.07952, 0.6923, 0.07404, 0.6876, 0.07398, 0.6848, 0.09694, 0.6806, 0.1432, 0.6848, 0.1431, 0.6876, 0.1377, 0.6923, 0.1202, 0.6806, 0.09694, 0.6806, 0.08795, 0.7078, 0.08659, 0.7031, 0.09691, 0.7431, 0.07952, 0.7314, 0.0837, 0.7262, 0.0837, 0.7262, 0.08659, 0.7206, 0.09691, 0.7431, 0.09691, 0.7431, 0.08659, 0.7206, 0.08795, 0.716, 0.08795, 0.716, 0.09693, 0.7118, 0.09691, 0.7431, 0.09694, 0.6806, 0.0837, 0.6976, 0.07952, 0.6923, 0.08659, 0.7031, 0.0837, 0.6976, 0.09694, 0.6806, 0.05774, 0.6696, 0.0576, 0.6813, 0.05168, 0.6812, 0.05149, 0.6696, 0.1537, 0.7415, 0.1596, 0.7425, 0.1565, 0.7428, 0.1533, 0.7428, 0.1596, 0.6813, 0.1537, 0.6822, 0.1533, 0.6809, 0.1565, 0.681, 0.06345, 0.6822, 0.0576, 0.6813, 0.06072, 0.681, 0.06383, 0.6809, 0.0576, 0.7425, 0.06345, 0.7415, 0.06383, 0.7428, 0.06072, 0.7428, 0.0682, 0.7397, 0.07404, 0.7361, 0.07398, 0.7389, 0.07404, 0.6876, 0.0682, 0.6841, 0.07398, 0.6848, 0.149, 0.6841, 0.1431, 0.6876, 0.1432, 0.6848, 0.1431, 0.7361, 0.149, 0.7397, 0.1432, 0.7389, 0.2334, 0.6911, 0.2286, 0.6911, 0.2286, 0.6853, 0.2334, 0.6853, 0.2383, 0.6852, 0.2432, 0.6852, 0.2432, 0.6911, 0.2383, 0.6911, 0.2334, 0.6805, 0.2286, 0.6805, 0.2286, 0.6747, 0.2334, 0.6747, 0.2334, 0.6692, 0.2383, 0.6692, 0.2383, 0.6747, 0.2334, 0.6747, 0.248, 0.7031, 0.2529, 0.7031, 0.2529, 0.7083, 0.248, 0.7083, 0.248, 0.6975, 0.2529, 0.6975, 0.2529, 0.7031, 0.248, 0.7031, 0.248, 0.6929, 0.2529, 0.6929, 0.2529, 0.6975, 0.248, 0.6975, 0.248, 0.6847, 0.2529, 0.6847, 0.2529, 0.6888, 0.248, 0.6888, 0.248, 0.68, 0.2529, 0.68, 0.2529, 0.6847, 0.248, 0.6847, 0.248, 0.6745, 0.2529, 0.6745, 0.2529, 0.68, 0.248, 0.68, 0.248, 0.6692, 0.2529, 0.6692, 0.2529, 0.6745, 0.248, 0.6745, 0.248, 0.6747, 0.2432, 0.6747, 0.2432, 0.6692, 0.248, 0.6692, 0.248, 0.6805, 0.2432, 0.6805, 0.2432, 0.6747, 0.248, 0.6747, 0.1088, 0.7543, 0.1089, 0.7435, 0.1203, 0.7431, 0.1201, 0.7543, 0.00678, 0.704, 0.001928, 0.704, 0.001928, 0.6855, 0.00678, 0.6855, 0.006781, 0.704, 0.006781, 0.6855, 0.01163, 0.6855, 0.01163, 0.704, 0.006781, 0.6739, 0.006781, 0.6693, 0.01163, 0.6692, 0.01163, 0.6739, 0.006781, 0.6739, 0.001929, 0.6739, 0.001929, 0.6692, 0.00678, 0.6693, 0.275, 0.6741, 0.275, 0.6692, 0.278, 0.6692, 0.278, 0.6741, 0.272, 0.6741, 0.2687, 0.6741, 0.2687, 0.6692, 0.272, 0.6692, 0.1958, 0.7261, 0.1958, 0.7323, 0.1939, 0.7323, 0.1939, 0.7261, 0.03595, 0.6693, 0.03579, 0.6859, 0.03468, 0.683, 0.03473, 0.6694, 0.1977, 0.7371, 0.1977, 0.7322, 0.1997, 0.7322, 0.1997, 0.7371, 0.2334, 0.7035, 0.2286, 0.7035, 0.2286, 0.697, 0.2334, 0.697, 0.2383, 0.7033, 0.2383, 0.697, 0.2432, 0.697, 0.2432, 0.7033, 0.01163, 0.6855, 0.01163, 0.6767, 0.01356, 0.6767, 0.01356, 0.6855, 0.3847, 0.6673, 0.4168, 0.6673, 0.4168, 0.6692, 0.3847, 0.6692, 0.09693, 0.7118, 0.08795, 0.7078, 0.09694, 0.6806, 0.2383, 0.7083, 0.2383, 0.7033, 0.2432, 0.7033, 0.2432, 0.7083, 0.2334, 0.7085, 0.2286, 0.7085, 0.2286, 0.7035, 0.2334, 0.7035, 0.1977, 0.7503, 0.1977, 0.7474, 0.1997, 0.7474, 0.1997, 0.7503, 0.04036, 0.6694, 0.04027, 0.684, 0.03579, 0.6859, 0.03595, 0.6693, 0.1977, 0.7323, 0.1977, 0.7372, 0.1958, 0.7372, 0.1958, 0.7323, 0.05149, 0.6696, 0.05168, 0.6812, 0.04523, 0.6823, 0.04527, 0.6693, 0.1767, 0.7542, 0.1767, 0.7396, 0.1812, 0.7375, 0.1811, 0.7541, 0.1657, 0.7541, 0.1655, 0.7425, 0.1717, 0.7414, 0.1718, 0.7541, 0.06383, 0.7428, 0.06345, 0.7415, 0.0682, 0.7397, 0.09693, 0.7118, 0.08795, 0.716, 0.08934, 0.7118, 0.08795, 0.7078, 0.09693, 0.7118, 0.08934, 0.7118, 0.248, 0.6888, 0.2529, 0.6888, 0.2529, 0.6929, 0.248, 0.6929, 0.1202, 0.6806, 0.1377, 0.6923, 0.1335, 0.6976, 0.1203, 0.7431, 0.1377, 0.7314, 0.1431, 0.7361, 0.1432, 0.7389, 0.1335, 0.6976, 0.1306, 0.7031, 0.1202, 0.6806, 0.1203, 0.7431, 0.1335, 0.7262, 0.1377, 0.7314, 0.1202, 0.6806, 0.1306, 0.7031, 0.1292, 0.7078, 0.1203, 0.7431, 0.1306, 0.7206, 0.1335, 0.7262, 0.1292, 0.7078, 0.1202, 0.7119, 0.1202, 0.6806, 0.1203, 0.7431, 0.1292, 0.716, 0.1306, 0.7206, 0.1997, 0.7323, 0.1997, 0.726, 0.2016, 0.726, 0.2016, 0.7323, 0.1202, 0.7119, 0.1292, 0.716, 0.1203, 0.7431, 0.4167, 0.3414, 0.4166, 0.3366, 0.4486, 0.3366, 0.4486, 0.3414, 0.1202, 0.7119, 0.1292, 0.7078, 0.1279, 0.7119, 0.1292, 0.716, 0.1202, 0.7119, 0.1279, 0.7119, 0.6661, 0.3366, 0.4591, 0.3366, 0.4591, 0.3346, 0.6661, 0.3346, 0.1977, 0.7475, 0.1977, 0.7504, 0.1958, 0.7504, 0.1958, 0.7475, 0.02227, 0.6767, 0.02227, 0.6854, 0.02034, 0.6854, 0.02034, 0.6767, 0.1811, 0.7541, 0.1812, 0.7375, 0.1826, 0.7408, 0.1824, 0.7541, 0.1535, 0.7542, 0.1533, 0.7428, 0.1565, 0.7428, 0.1565, 0.7542, 0.06363, 0.6695, 0.06383, 0.6809, 0.06072, 0.681, 0.06065, 0.6695, 0.1718, 0.7541, 0.1717, 0.7414, 0.1767, 0.7396, 0.1767, 0.7542, 0.2383, 0.7128, 0.2383, 0.7083, 0.2432, 0.7083, 0.2432, 0.7129, 0.19, 0.7433, 0.19, 0.7117, 0.1919, 0.7117, 0.1919, 0.7433, 0.04527, 0.6693, 0.04523, 0.6823, 0.04027, 0.684, 0.04036, 0.6694, 0.2334, 0.7129, 0.2286, 0.7129, 0.2286, 0.7085, 0.2334, 0.7085, 0.1997, 0.7428, 0.1997, 0.7415, 0.2016, 0.7415, 0.2016, 0.7428, 0.03001, 0.6693, 0.03, 0.6842, 0.02717, 0.6818, 0.02712, 0.6692, 0.00678, 0.6855, 0.001928, 0.6855, 0.001928, 0.6767, 0.00678, 0.6767, 0.187, 0.7542, 0.1872, 0.7396, 0.19, 0.742, 0.1899, 0.7541, 0.1977, 0.7474, 0.1977, 0.7428, 0.1997, 0.7428, 0.1997, 0.7474, 0.006781, 0.6855, 0.006781, 0.6767, 0.01163, 0.6767, 0.01163, 0.6855, 0.03473, 0.6694, 0.03468, 0.683, 0.03, 0.6842, 0.03001, 0.6693, 0.00678, 0.6767, 0.001928, 0.6767, 0.001929, 0.6739, 0.006781, 0.6739, 0.001928, 0.6855, 0.001928, 0.704, 1.985e-08, 0.704, 0.0, 0.6855, 0.1824, 0.7541, 0.1826, 0.7408, 0.1872, 0.7396, 0.187, 0.7542, 0.006781, 0.6767, 0.006781, 0.6739, 0.01163, 0.6739, 0.01163, 0.6767, 0.1565, 0.7542, 0.1565, 0.7428, 0.1596, 0.7425, 0.1594, 0.7542, 0.06065, 0.6695, 0.06072, 0.681, 0.0576, 0.6813, 0.05774, 0.6696, 0.4486, 0.3366, 0.4166, 0.3366, 0.4166, 0.3346, 0.4486, 0.3346, 0.09686, 0.6694, 0.09694, 0.6806, 0.06383, 0.6809, 0.06363, 0.6695, 0.1201, 0.7543, 0.1203, 0.7431, 0.1533, 0.7428, 0.1535, 0.7542, 0.1202, 0.6806, 0.1204, 0.6694, 0.1536, 0.6695, 0.1533, 0.6809, 0.4168, 0.6673, 0.4486, 0.6673, 0.4486, 0.6692, 0.4168, 0.6692, 0.1655, 0.6812, 0.1596, 0.6813, 0.1594, 0.6696, 0.1657, 0.6696, 0.1826, 0.683, 0.1824, 0.6694, 0.187, 0.6693, 0.1872, 0.6842, 0.1958, 0.7139, 0.1958, 0.7169, 0.1939, 0.7169, 0.1939, 0.7139, 0.001928, 0.7508, 0.001928, 0.7594, 1.985e-08, 0.7594, 1.985e-08, 0.7508, 0.1872, 0.6842, 0.187, 0.6693, 0.1899, 0.6692, 0.19, 0.6818, 0.1977, 0.726, 0.1977, 0.7198, 0.1997, 0.7198, 0.1997, 0.726, 0.1719, 0.6823, 0.1719, 0.6693, 0.1768, 0.6694, 0.1769, 0.684, 0.1939, 0.7117, 0.1939, 0.7433, 0.1919, 0.7433, 0.1919, 0.7117, 0.1533, 0.6809, 0.1536, 0.6695, 0.1565, 0.6695, 0.1565, 0.681, 0.1813, 0.686, 0.1812, 0.6693, 0.1824, 0.6694, 0.1826, 0.683, 0.1977, 0.7429, 0.1977, 0.7475, 0.1958, 0.7475, 0.1958, 0.7429, 0.1655, 0.6812, 0.1657, 0.6696, 0.1719, 0.6693, 0.1719, 0.6823, 0.1977, 0.7139, 0.1977, 0.6807, 0.1997, 0.6807, 0.1997, 0.7139, 0.1769, 0.684, 0.1768, 0.6694, 0.1812, 0.6693, 0.1813, 0.686, 0.1958, 0.7323, 0.1958, 0.7372, 0.1939, 0.7372, 0.1939, 0.7323, 0.2635, 0.6813, 0.2635, 0.6692, 0.2655, 0.6692, 0.2655, 0.6813, 0.1939, 0.7433, 0.1939, 0.7542, 0.1919, 0.7542, 0.1919, 0.7433, 0.3331, 0.3366, 0.1258, 0.3366, 0.1258, 0.3346, 0.3331, 0.3346, 0.1088, 0.6803, 0.1089, 0.6694, 0.1204, 0.6694, 0.1202, 0.6806, 0.3331, 0.3414, 0.3331, 0.3366, 0.374, 0.3366, 0.374, 0.3414, 0.1596, 0.6813, 0.1565, 0.681, 0.1565, 0.6695, 0.1594, 0.6696, 0.1958, 0.7476, 0.1958, 0.7504, 0.1939, 0.7504, 0.1939, 0.7476, 0.19, 0.7117, 0.19, 0.6801, 0.1919, 0.6801, 0.1919, 0.7117, 0.05344, 0.6625, 0.05344, 0.6673, 0.04115, 0.6673, 0.04115, 0.6625, 0.1997, 0.7169, 0.1997, 0.7139, 0.2016, 0.7139, 0.2016, 0.7169, 0.09691, 0.7431, 0.09684, 0.7543, 0.06363, 0.7542, 0.06383, 0.7428, 0.05168, 0.7425, 0.0576, 0.7425, 0.05774, 0.7542, 0.05149, 0.7542, 0.01841, 0.7039, 0.01841, 0.6855, 0.02034, 0.6855, 0.02034, 0.7039, 0.1977, 0.717, 0.1977, 0.7199, 0.1958, 0.7199, 0.1958, 0.717, 0.03468, 0.7408, 0.03477, 0.7541, 0.03013, 0.7542, 0.03, 0.7396, 0.03, 0.7396, 0.03013, 0.7542, 0.02724, 0.7541, 0.02717, 0.742, 0.4166, 0.3366, 0.3847, 0.3366, 0.3847, 0.3346, 0.4166, 0.3346, 0.04543, 0.7414, 0.04537, 0.7541, 0.04043, 0.7542, 0.0404, 0.7396, 0.1997, 0.7372, 0.1997, 0.7323, 0.2016, 0.7323, 0.2016, 0.7372, 0.06383, 0.7428, 0.06363, 0.7542, 0.06065, 0.7542, 0.06072, 0.7428, 0.1137, 0.6673, 0.1258, 0.6673, 0.1258, 0.6692, 0.1137, 0.6692, 0.1258, 0.6673, 0.3331, 0.6673, 0.3331, 0.6692, 0.1258, 0.6692, 0.1977, 0.6806, 0.1977, 0.714, 0.1958, 0.714, 0.1958, 0.6806, 0.1997, 0.7503, 0.1997, 0.7474, 0.2016, 0.7474, 0.2016, 0.7503, 0.02227, 0.7507, 0.02227, 0.7593, 0.02034, 0.7593, 0.02034, 0.7507, 0.05168, 0.7425, 0.05149, 0.7542, 0.04537, 0.7541, 0.04543, 0.7414, 0.0404, 0.7396, 0.04043, 0.7542, 0.03599, 0.7541, 0.03586, 0.7375, 0.1977, 0.6807, 0.1977, 0.6692, 0.1997, 0.6692, 0.1997, 0.6807, 0.03586, 0.7375, 0.03599, 0.7541, 0.03477, 0.7541, 0.03468, 0.7408, 0.1977, 0.7199, 0.1977, 0.7261, 0.1958, 0.7261, 0.1958, 0.7199, 0.0576, 0.7425, 0.06072, 0.7428, 0.06065, 0.7542, 0.05774, 0.7542, 0.1083, 0.7435, 0.1083, 0.7543, 0.09684, 0.7543, 0.09691, 0.7431, 0.3331, 0.6625, 0.3331, 0.6673, 0.1258, 0.6673, 0.1258, 0.6625, 0.1958, 0.7428, 0.1958, 0.7476, 0.1939, 0.7476, 0.1939, 0.7428, 0.4486, 0.3414, 0.4486, 0.3366, 0.4591, 0.3366, 0.4591, 0.3414, 0.4591, 0.6673, 0.6661, 0.6673, 0.6661, 0.6692, 0.4591, 0.6692, 0.01841, 0.7507, 0.01841, 0.7039, 0.02034, 0.7039, 0.02034, 0.7507, 0.09693, 0.7118, 0.1086, 0.7119, 0.1083, 0.7435, 0.09691, 0.7431, 0.19, 0.6801, 0.19, 0.6692, 0.1919, 0.6692, 0.1919, 0.6801, 0.1997, 0.7474, 0.1997, 0.7428, 0.2016, 0.7428, 0.2016, 0.7474, 0.1977, 0.7198, 0.1977, 0.7169, 0.1997, 0.7169, 0.1997, 0.7198, 0.4591, 0.3366, 0.4486, 0.3366, 0.4486, 0.3346, 0.4591, 0.3346, 0.1202, 0.7119, 0.1086, 0.7119, 0.1088, 0.6803, 0.1202, 0.6806, 0.1202, 0.6806, 0.7073, 0.5612, 0.7071, 0.5674, 0.7072, 0.5723, 0.7071, 0.5767, 0.7072, 0.5779, 0.7071, 0.5827, 0.707, 0.5855, 0.707, 0.5943, 0.7073, 0.6127, 0.7073, 0.6595, 0.7073, 0.6681, 0.6661, 0.6681, 0.6661, 0.3347, 0.7071, 0.3346, 0.7071, 0.5044, 0.7072, 0.5158, 0.7073, 0.549, 0.7073, 0.552, 0.7074, 0.5549, 0.7073, 0.6595, 0.7195, 0.6595, 0.7195, 0.6681, 0.7073, 0.6681, 0.707, 0.5855, 0.7195, 0.5855, 0.7195, 0.5943, 0.707, 0.5943, 0.707, 0.5943, 0.7195, 0.5943, 0.7195, 0.6127, 0.7073, 0.6127, 0.7497, 0.5041, 0.7498, 0.3346, 0.7816, 0.3347, 0.7813, 0.5043, 0.7798, 0.5943, 0.7919, 0.5941, 0.7919, 0.6127, 0.7798, 0.6127, 0.7798, 0.5855, 0.7919, 0.5854, 0.7919, 0.5941, 0.7798, 0.5943, 0.7798, 0.6596, 0.7919, 0.6596, 0.7919, 0.6681, 0.7798, 0.6681, 0.7816, 0.3347, 0.7922, 0.3347, 0.7921, 0.5044, 0.7813, 0.5043, 0.9992, 0.6681, 0.7919, 0.6681, 0.7919, 0.6596, 0.7919, 0.6127, 0.7919, 0.5941, 0.7919, 0.5854, 0.7919, 0.5825, 0.7919, 0.5779, 0.7919, 0.5767, 0.7919, 0.5722, 0.7919, 0.5673, 0.792, 0.5612, 0.792, 0.5549, 0.792, 0.552, 0.792, 0.549, 0.792, 0.5158, 0.7921, 0.5044, 0.7922, 0.3347, 0.9992, 0.3347, 0.7071, 0.3346, 0.7177, 0.3346, 0.7181, 0.5043, 0.7071, 0.5044, 0.7177, 0.3346, 0.7498, 0.3346, 0.7497, 0.5041, 0.7181, 0.5043, 0.1958, 0.7372, 0.1958, 0.7416, 0.1939, 0.7416, 0.1939, 0.7372, 0.2597, 0.6818, 0.2597, 0.6692, 0.2616, 0.6692, 0.2616, 0.6818, 0.3331, 0.6673, 0.374, 0.6673, 0.374, 0.6692, 0.3331, 0.6692, 0.001928, 0.6767, 0.001928, 0.6855, 0.0, 0.6855, 0.0, 0.6767, 0.1958, 0.7416, 0.1958, 0.7428, 0.1939, 0.7428, 0.1939, 0.7416, 0.1958, 0.7198, 0.1958, 0.7261, 0.1939, 0.7261, 0.1939, 0.7198, 0.04115, 0.3366, 4.497e-09, 0.3366, 5.664e-09, 0.3346, 0.04115, 0.3346, 0.1958, 0.6692, 0.1958, 0.6807, 0.1939, 0.6807, 0.1939, 0.6692, 0.1939, 0.6692, 0.1939, 0.6801, 0.1919, 0.6801, 0.1919, 0.6692, 0.1977, 0.7322, 0.1977, 0.726, 0.1997, 0.726, 0.1997, 0.7322, 0.05344, 0.3366, 0.04115, 0.3366, 0.04115, 0.3346, 0.05344, 0.3346, 0.1977, 0.7416, 0.1977, 0.7371, 0.1997, 0.7371, 0.1997, 0.7416, 0.01163, 0.704, 0.01163, 0.6855, 0.01356, 0.6855, 0.01356, 0.704, 0.1258, 0.3366, 0.1137, 0.3366, 0.1137, 0.3346, 0.1258, 0.3346, 0.1958, 0.6807, 0.1958, 0.7139, 0.1939, 0.7139, 0.1939, 0.6807, 0.01163, 0.7508, 0.01163, 0.704, 0.01356, 0.704, 0.01356, 0.7508, 0.374, 0.6673, 0.3847, 0.6673, 0.3847, 0.6692, 0.374, 0.6692, 0.1977, 0.7428, 0.1977, 0.7416, 0.1997, 0.7416, 0.1997, 0.7428, 0.1958, 0.7169, 0.1958, 0.7198, 0.1939, 0.7198, 0.1939, 0.7169, 0.1939, 0.6801, 0.1939, 0.7117, 0.1919, 0.7117, 0.1919, 0.6801, 0.05344, 0.3414, 0.1137, 0.3414, 0.1137, 0.6625, 0.05344, 0.6625, 0.8742, 0.3249, 0.8863, 0.3249, 0.8863, 0.3335, 0.8742, 0.3335, 0.9164, 0.1695, 0.9164, 2.346e-05, 0.9484, 0.0, 0.948, 0.1697, 0.8742, 0.2595, 0.8863, 0.2597, 0.8863, 0.2781, 0.8742, 0.2781, 0.8742, 0.2508, 0.8863, 0.2509, 0.8863, 0.2597, 0.8742, 0.2595, 0.9466, 0.2509, 0.9591, 0.2508, 0.9591, 0.2595, 0.9466, 0.2597, 0.9466, 0.2597, 0.9591, 0.2595, 0.9588, 0.2781, 0.9466, 0.2781, 0.9466, 0.3249, 0.9588, 0.3249, 0.9588, 0.3335, 0.9466, 0.3335, 1.0, 3.128e-05, 1.0, 0.3335, 0.9588, 0.3335, 0.9588, 0.3249, 0.9588, 0.2781, 0.9591, 0.2595, 0.9591, 0.2508, 0.959, 0.2479, 0.959, 0.2433, 0.959, 0.2421, 0.9589, 0.2377, 0.959, 0.2328, 0.9588, 0.2266, 0.9587, 0.2203, 0.9588, 0.2174, 0.9588, 0.2144, 0.9589, 0.1812, 0.959, 0.1698, 0.959, 1.564e-05, 0.8742, 0.2266, 0.8742, 0.2327, 0.8742, 0.2376, 0.8742, 0.242, 0.8742, 0.2433, 0.8742, 0.2479, 0.8742, 0.2508, 0.8742, 0.2595, 0.8742, 0.2781, 0.8742, 0.3249, 0.8742, 0.3335, 0.6669, 0.3335, 0.6669, 4.697e-05, 0.8739, 4.697e-05, 0.874, 0.1697, 0.8741, 0.181, 0.8741, 0.2144, 0.8741, 0.2174, 0.8741, 0.2203, 0.9484, 0.0, 0.959, 1.564e-05, 0.959, 0.1698, 0.948, 0.1697, 0.8739, 4.697e-05, 0.8845, 4.697e-05, 0.8848, 0.1697, 0.874, 0.1697, 0.8845, 4.697e-05, 0.9164, 2.346e-05, 0.9164, 0.1695, 0.8848, 0.1697, 0.1977, 0.714, 0.1977, 0.717, 0.1958, 0.717, 0.1958, 0.714, 0.3847, 0.3366, 0.374, 0.3366, 0.374, 0.3346, 0.3847, 0.3346, 0.1977, 0.7416, 0.1977, 0.7429, 0.1958, 0.7429, 0.1958, 0.7416, 0.01841, 0.6855, 0.01841, 0.6767, 0.02034, 0.6767, 0.02034, 0.6855, 0.04115, 0.6673, 0.05344, 0.6673, 0.05344, 0.6692, 0.04115, 0.6692, 0.1977, 0.7261, 0.1977, 0.7323, 0.1958, 0.7323, 0.1958, 0.7261, 0.02227, 0.6854, 0.02227, 0.7039, 0.02034, 0.7039, 0.02034, 0.6854, -1.014e-08, 0.6673, 0.04115, 0.6673, 0.04115, 0.6692, 1.343e-08, 0.6692, 0.1997, 0.6807, 0.1997, 0.6692, 0.2016, 0.6692, 0.2016, 0.6807, 0.1977, 0.7372, 0.1977, 0.7416, 0.1958, 0.7416, 0.1958, 0.7372, 0.2597, 0.6692, 0.2597, 0.6818, 0.2578, 0.6818, 0.2578, 0.6692, 0.2635, 0.6692, 0.2635, 0.6813, 0.2616, 0.6813, 0.2616, 0.6692, 0.1997, 0.7198, 0.1997, 0.7169, 0.2016, 0.7169, 0.2016, 0.7198, 0.1997, 0.7139, 0.1997, 0.6807, 0.2016, 0.6807, 0.2016, 0.7139, 0.19, 0.7542, 0.19, 0.7433, 0.1919, 0.7433, 0.1919, 0.7542, 0.374, 0.3366, 0.3331, 0.3366, 0.3331, 0.3346, 0.374, 0.3346, 0.1997, 0.726, 0.1997, 0.7198, 0.2016, 0.7198, 0.2016, 0.726, 0.1977, 0.6692, 0.1977, 0.6806, 0.1958, 0.6806, 0.1958, 0.6692, 0.4486, 0.6673, 0.4486, 0.6625, 0.4591, 0.6625, 0.4591, 0.6673, 0.4486, 0.6625, 0.4486, 0.3414, 0.4591, 0.3414, 0.4591, 0.6625, 0.3331, 0.3366, 0.3331, 0.3414, 0.1258, 0.3414, 0.1258, 0.3366, 0.3331, 0.3414, 0.3331, 0.6625, 0.1258, 0.6625, 0.1258, 0.3414, 0.05344, 0.3366, 0.05344, 0.3414, 0.04115, 0.3414, 0.04115, 0.3366, 0.05344, 0.3414, 0.05344, 0.6625, 0.04115, 0.6625, 0.04115, 0.3414, 0.3331, 0.6673, 0.3331, 0.6625, 0.374, 0.6625, 0.374, 0.6673, 0.3331, 0.6625, 0.3331, 0.3414, 0.374, 0.3414, 0.374, 0.6625, 0.02227, 0.6767, 0.02227, 0.6738, 0.02712, 0.6738, 0.02712, 0.6767, 0.01841, 0.6767, 0.01356, 0.6767, 0.01356, 0.6738, 0.01841, 0.6738, 0.02227, 0.6854, 0.02227, 0.6767, 0.02712, 0.6767, 0.02712, 0.6854, 0.01841, 0.6855, 0.01356, 0.6855, 0.01356, 0.6767, 0.01841, 0.6767, 0.2383, 0.7129, 0.2334, 0.7129, 0.2334, 0.7084, 0.2383, 0.7084, 0.2432, 0.7127, 0.2432, 0.7082, 0.248, 0.7083, 0.248, 0.7128, 0.4168, 0.6673, 0.4167, 0.6625, 0.4486, 0.6625, 0.4486, 0.6673, 0.4167, 0.6625, 0.4167, 0.3414, 0.4486, 0.3414, 0.4486, 0.6625, 0.2529, 0.6889, 0.2577, 0.6888, 0.2577, 0.6929, 0.2529, 0.6929, 0.2383, 0.7084, 0.2334, 0.7084, 0.2334, 0.7035, 0.2383, 0.7035, 0.2432, 0.7082, 0.2432, 0.7033, 0.248, 0.7033, 0.248, 0.7083, 0.2432, 0.7033, 0.2432, 0.697, 0.248, 0.697, 0.248, 0.7033, 0.2383, 0.7035, 0.2334, 0.7035, 0.2334, 0.697, 0.2383, 0.697, 0.2687, 0.6741, 0.2655, 0.6741, 0.2655, 0.6693, 0.2687, 0.6692, 0.272, 0.6741, 0.272, 0.6692, 0.275, 0.6692, 0.275, 0.6741, 0.01841, 0.6738, 0.01356, 0.6738, 0.01356, 0.6692, 0.01841, 0.6693, 0.02227, 0.6738, 0.02227, 0.6693, 0.02712, 0.6692, 0.02712, 0.6738, 0.02227, 0.7039, 0.02227, 0.6854, 0.02712, 0.6854, 0.02712, 0.7039, 0.01841, 0.7039, 0.01356, 0.7039, 0.01356, 0.6855, 0.01841, 0.6855, 0.2432, 0.6805, 0.2383, 0.6805, 0.2383, 0.6747, 0.2432, 0.6747, 0.2432, 0.6747, 0.2383, 0.6747, 0.2383, 0.6692, 0.2432, 0.6692, 0.2529, 0.6692, 0.2578, 0.6692, 0.2578, 0.6745, 0.2529, 0.6745, 0.2529, 0.6745, 0.2578, 0.6745, 0.2577, 0.68, 0.2529, 0.68, 0.2529, 0.68, 0.2577, 0.68, 0.2577, 0.6847, 0.2529, 0.6847, 0.2529, 0.6847, 0.2577, 0.6847, 0.2577, 0.6888, 0.2529, 0.6889, 0.2529, 0.6929, 0.2577, 0.6929, 0.2577, 0.6975, 0.2529, 0.6975, 0.2529, 0.6975, 0.2577, 0.6975, 0.2578, 0.7031, 0.2529, 0.7031, 0.2529, 0.7031, 0.2578, 0.7031, 0.2578, 0.7083, 0.2529, 0.7083, 0.2286, 0.6692, 0.2334, 0.6692, 0.2334, 0.6747, 0.2286, 0.6747, 0.2383, 0.6805, 0.2334, 0.6805, 0.2334, 0.6747, 0.2383, 0.6747, 0.2432, 0.6852, 0.248, 0.6852, 0.248, 0.6911, 0.2432, 0.6911, 0.2383, 0.6911, 0.2334, 0.6911, 0.2334, 0.6853, 0.2383, 0.6853, 0.2383, 0.697, 0.2334, 0.697, 0.2334, 0.6911, 0.2383, 0.6911, 0.2286, 0.6805, 0.2334, 0.6805, 0.2334, 0.6853, 0.2286, 0.6853, 0.2432, 0.697, 0.2432, 0.6911, 0.248, 0.6911, 0.248, 0.697, 0.2432, 0.6852, 0.2383, 0.6852, 0.2383, 0.6805, 0.2432, 0.6805, 0.05344, 0.6625, 0.1137, 0.6625, 0.1137, 0.6673, 0.05344, 0.6673, 0.374, 0.6673, 0.374, 0.6625, 0.3847, 0.6625, 0.3847, 0.6673, 0.374, 0.6625, 0.374, 0.3414, 0.3847, 0.3414, 0.3847, 0.6625, 0.1258, 0.3366, 0.1258, 0.3414, 0.1137, 0.3414, 0.1137, 0.3366, 0.1258, 0.3414, 0.1258, 0.6625, 0.1137, 0.6625, 0.1137, 0.3414, 0.7269, 0.7303, 0.7269, 0.7391, 0.7269, 0.7575, 0.7269, 0.8044, 0.6667, 0.8043, 0.6667, 0.7575, 0.6667, 0.7391, 0.6667, 0.7303, 0.6691, 0.7275, 0.6679, 0.7228, 0.6709, 0.7217, 0.6689, 0.7172, 0.6672, 0.7122, 0.6661, 0.7058, 0.6662, 0.6999, 0.6671, 0.694, 0.669, 0.6893, 0.6725, 0.6834, 0.6772, 0.678, 0.6825, 0.6738, 0.688, 0.6709, 0.6927, 0.6695, 0.6967, 0.6681, 0.7009, 0.6695, 0.7055, 0.6709, 0.7111, 0.6738, 0.7163, 0.678, 0.721, 0.6834, 0.7246, 0.6893, 0.7264, 0.694, 0.7274, 0.6999, 0.7274, 0.7058, 0.7263, 0.712, 0.7245, 0.717, 0.7224, 0.7216, 0.7257, 0.7228, 0.7245, 0.7275, 0.2237, 0.7295, 0.2237, 0.6692, 0.2286, 0.6692, 0.2286, 0.7295, 0.04115, 0.3366, 0.04115, 0.3414, 1.904e-11, 0.3414, 4.497e-09, 0.3366, 0.04115, 0.3414, 0.04115, 0.6625, -1.008e-08, 0.6625, 1.904e-11, 0.3414, 0.4591, 0.6673, 0.4591, 0.6625, 0.6661, 0.6625, 0.6661, 0.6673, 0.4591, 0.6625, 0.4591, 0.3414, 0.6661, 0.3414, 0.6661, 0.6625, 0.3847, 0.6673, 0.3847, 0.6625, 0.4167, 0.6625, 0.4168, 0.6673, 0.3847, 0.6625, 0.3847, 0.3414, 0.4167, 0.3414, 0.4167, 0.6625, 0.2188, 0.7295, 0.2102, 0.7295, 0.2102, 0.6692, 0.2189, 0.6692, 0.02227, 0.7039, 0.02712, 0.7039, 0.02712, 0.7507, 0.02227, 0.7507, 0.8742, 0.2781, 0.8863, 0.2781, 0.8863, 0.3249, 0.8742, 0.3249, 0.01163, 0.7594, 0.01163, 0.7508, 0.01356, 0.7508, 0.01356, 0.7594, 0.3335, 0.00678, 0.3335, 0.001928, 0.3335, 1.458e-08, 0.6669, -1.055e-08, 0.6669, 0.001928, 0.6669, 0.00678, 0.6669, 0.3278, 0.6669, 0.3327, 0.6669, 0.3346, 0.3335, 0.3346, 0.3335, 0.3327, 0.3335, 0.3278, 0.7798, 0.6127, 0.7919, 0.6127, 0.7919, 0.6596, 0.7798, 0.6596, 0.02227, 0.7039, 0.02227, 0.7507, 0.02034, 0.7507, 0.02034, 0.7039, 0.006781, 0.704, 0.01163, 0.704, 0.01163, 0.7508, 0.006781, 0.7508, 0.05344, 0.3366, 0.1137, 0.3366, 0.1137, 0.3414, 0.05344, 0.3414, 0.001928, 0.704, 0.00678, 0.704, 0.00678, 0.7508, 0.001928, 0.7508, 0.9466, 0.2781, 0.9588, 0.2781, 0.9588, 0.3249, 0.9466, 0.3249, 0.7073, 0.6127, 0.7195, 0.6127, 0.7195, 0.6595, 0.7073, 0.6595, 0.01841, 0.7593, 0.01841, 0.7507, 0.02034, 0.7507, 0.02034, 0.7593, 0.001928, 0.704, 0.001928, 0.7508, 1.985e-08, 0.7508, 1.985e-08, 0.704, 3.869e-07, 0.006781, 4.134e-07, 0.001928, -2.249e-09, -9.829e-17, 0.3335, 3.443e-08, 0.3335, 0.001928, 0.3335, 0.006782, 0.3335, 0.3278, 0.3335, 0.3327, 0.3335, 0.3346, 2.021e-07, 0.3346, 2.036e-07, 0.3327, 2.222e-07, 0.3278, 0.01356, 0.7039, 0.01841, 0.7039, 0.01841, 0.7507, 0.01356, 0.7507, 0.2102, 0.7295, 0.2016, 0.7295, 0.2016, 0.6692, 0.2102, 0.6692, 0.2237, 0.6692, 0.2237, 0.7295, 0.2189, 0.7295, 0.2189, 0.6692, 0.728, 0.7303, 0.7304, 0.7275, 0.7292, 0.7229, 0.7325, 0.7215, 0.7304, 0.717, 0.7286, 0.712, 0.7274, 0.7058, 0.7275, 0.6999, 0.7284, 0.694, 0.7303, 0.6893, 0.7338, 0.6834, 0.7386, 0.6779, 0.7438, 0.6738, 0.7494, 0.6709, 0.754, 0.6695, 0.7582, 0.6681, 0.7622, 0.6695, 0.7668, 0.6709, 0.7724, 0.6738, 0.7776, 0.6779, 0.7824, 0.6834, 0.7859, 0.6893, 0.7878, 0.694, 0.7887, 0.6999, 0.7888, 0.7058, 0.7876, 0.7122, 0.786, 0.7172, 0.784, 0.7216, 0.787, 0.7229, 0.7858, 0.7275, 0.7882, 0.7303, 0.7882, 0.7391, 0.7882, 0.7575, 0.7882, 0.8043, 0.728, 0.8044, 0.728, 0.7575, 0.728, 0.7391])
me_cube_007.materials.append(mat_checker_004)
me_cube_007.update()
me_cube_007.normals_split_custom_set([tuple(v) for v in zip(*[iter([-0.0003678, 5.184e-06, 1.0, -0.000368, -0.000108, 1.0, 0.000735, -0.0001069, 1.0, 0.0007353, 6.277e-06, 1.0, 0.0, 6.105e-06, 1.0, 0.0, -0.0001071, 1.0, 0.0, -0.0001071, 1.0, 0.0, 6.105e-06, 1.0, 4.104e-09, -2.462e-06, -1.0, 1.229e-08, 0.0001056, -1.0, 2.457e-08, 0.0001056, -1.0, 8.208e-09, -2.428e-06, -1.0, -1.0, 0.0, 0.0001298, -1.0, 0.0, 0.002066, -1.0, 0.0, 0.002066, -1.0, 0.0, 0.0001298, 0.9999, 9.146e-06, 0.0147, 1.0, 1.462e-05, -0.005153, 1.0, 1.462e-05, -0.005157, 0.9999, 9.144e-06, 0.01471, -8.148e-10, -2.462e-06, -1.0, -2.439e-09, 0.0001056, -1.0, 0.0, 0.0001056, -1.0, 0.0, -2.497e-06, -1.0, -0.000926, 4.075e-06, 1.0, -0.0009262, -0.0001091, 1.0, -0.000368, -0.000108, 1.0, -0.0003678, 5.184e-06, 1.0, 0.0, -1.0, -2.995e-06, 0.0, -1.0, -2.754e-06, 0.0, -1.0, 0.0, 0.0, -1.0, 0.0, 4.615e-07, 1.0, -1.123e-06, -9.95e-10, 1.0, -1.894e-06, -4.9e-10, 1.0, -3.396e-07, 7.262e-07, 1.0, -7.377e-07, -0.9645, -1.081e-06, -0.2643, -0.9645, -1.081e-06, -0.2643, -0.8988, -1.997e-06, -0.4383, -0.8989, -4.928e-06, -0.4382, 9.031e-07, 1.0, 0.0, 4.615e-07, 1.0, -1.123e-06, 7.262e-07, 1.0, -7.377e-07, 1.331e-06, 1.0, -2.756e-07, -3.826e-07, 1.0, -1.657e-06, -1.812e-07, 1.0, -1.961e-06, -2.767e-07, 1.0, -9.924e-07, -7.301e-07, 1.0, -3.934e-07, -5.739e-07, -1.0, 5.885e-07, -3.682e-07, -1.0, 8.436e-07, -2.299e-07, -1.0, 1.102e-06, -3.872e-07, -1.0, 1.087e-06, -6.42e-07, -1.0, -1.288e-06, -3.232e-07, -1.0, -5.092e-08, -0.9964, 4.21e-07, 0.08508, -0.9964, -3.163e-07, -0.08472, -0.9964, -3.163e-07, -0.08472, -0.9964, 4.21e-07, 0.08508, 0.8961, -0.006065, -0.4437, 0.8988, -1.357e-05, -0.4383, 0.9645, -9.488e-07, -0.2643, 0.9645, -9.488e-07, -0.2643, 0.9967, 0.003682, 0.08061, 0.997, 2.642e-07, 0.07699, 0.9964, -9.247e-07, -0.08472, 0.9964, -9.247e-07, -0.08472, -5.505e-07, 1.0, -1.209e-06, -3.826e-07, 1.0, -1.657e-06, -7.301e-07, 1.0, -3.934e-07, -2.354e-06, 1.0, 6.911e-07, 0.0003672, 1.108e-06, 1.0, 0.0, 0.0, 1.0, 0.0, 0.0, 1.0, 0.0003671, 0.0, 1.0, 7.262e-07, 1.0, -7.377e-07, 3.822e-07, 1.0, -3.183e-07, 5.5e-07, 1.0, -1.139e-06, 2.351e-06, 1.0, 2.214e-06, -3.961e-09, -1.0, 1.772e-06, 9.574e-10, -1.0, 1.691e-06, 6.809e-10, -1.0, 2.306e-06, 2.307e-07, -1.0, 1.562e-06, 3.849e-07, -1.0, 1.22e-06, 3.849e-07, -1.0, 1.22e-06, 2.307e-07, -1.0, 1.562e-06, 3.685e-07, -1.0, 1.892e-06, 5.744e-07, -1.0, 1.583e-06, 3.235e-07, -1.0, -1.012e-07, 6.434e-07, -1.0, 1.576e-06, 2.351e-06, 1.0, 2.214e-06, 5.5e-07, 1.0, -1.139e-06, 4.109e-06, 1.0, -1.273e-06, 2.764e-07, 1.0, -9.907e-07, 1.81e-07, 1.0, 0.0, 3.822e-07, 1.0, -3.183e-07, 7.262e-07, 1.0, -7.377e-07, -3.682e-07, -1.0, 8.436e-07, -1.81e-07, -1.0, 1.361e-06, -2.764e-07, -1.0, 7.512e-07, -2.299e-07, -1.0, 1.102e-06, 7.262e-07, 1.0, -7.377e-07, 1.531e-07, 1.0, -1.144e-06, 1.891e-07, 1.0, -5.779e-06, -7.301e-07, 1.0, -3.934e-07, -2.767e-07, 1.0, -9.924e-07, -2.589e-07, 1.0, 3.148e-06, -2.589e-07, 1.0, 3.148e-06, -1.894e-07, 1.0, -4.877e-06, -7.301e-07, 1.0, -3.934e-07, -7.301e-07, 1.0, -3.934e-07, -1.894e-07, 1.0, -4.877e-06, -1.459e-07, 1.0, -1.045e-06, -1.459e-07, 1.0, -1.045e-06, -4.9e-10, 1.0, -3.396e-07, -7.301e-07, 1.0, -3.934e-07, 7.262e-07, 1.0, -7.377e-07, 2.586e-07, 1.0, 1.127e-06, 2.764e-07, 1.0, -9.907e-07, 1.891e-07, 1.0, -5.779e-06, 2.586e-07, 1.0, 1.127e-06, 7.262e-07, 1.0, -7.377e-07, 0.0, 1.0, -3.001e-06, 6.269e-07, 1.0, -2.246e-06, 0.0, 1.0, 0.0, 0.0, 1.0, 0.0, 3.235e-07, -1.0, -1.012e-07, 0.0, -1.0, -2.754e-06, 2.267e-07, -1.0, -8.186e-07, 6.434e-07, -1.0, 1.576e-06, 0.0, -1.0, 3.948e-07, -3.232e-07, -1.0, -5.092e-08, -6.42e-07, -1.0, -1.288e-06, -2.266e-07, -1.0, -9.666e-07, 4.109e-06, 1.0, -1.273e-06, 6.269e-07, 1.0, -2.246e-06, 4.139e-06, 1.0, 3.808e-06, 2.351e-06, 1.0, 2.214e-06, -6.269e-07, 1.0, -1.28e-06, -4.109e-06, 1.0, -1.655e-06, -2.354e-06, 1.0, 6.911e-07, -4.14e-06, 1.0, 2.689e-06, -5.505e-07, 1.0, -1.209e-06, -1.812e-07, 1.0, -1.961e-06, -3.826e-07, 1.0, -1.657e-06, 1.81e-07, 1.0, 0.0, 5.5e-07, 1.0, -1.139e-06, 3.822e-07, 1.0, -3.183e-07, -5.739e-07, -1.0, 5.885e-07, -1.81e-07, -1.0, 1.361e-06, -3.682e-07, -1.0, 8.436e-07, 1.812e-07, -1.0, 2.003e-06, 5.744e-07, -1.0, 1.583e-06, 3.685e-07, -1.0, 1.892e-06, 0.9964, -9.247e-07, -0.08472, 0.9964, -9.247e-07, -0.08472, 0.9645, -9.49e-07, -0.2643, 0.9645, -9.49e-07, -0.2643, -0.9645, -1.082e-06, -0.2643, -0.9645, -1.082e-06, -0.2643, -0.9964, -3.163e-07, -0.08472, -0.9964, -3.163e-07, -0.08472, 0.8961, 0.006062, -0.4437, 0.8988, -1.706e-06, -0.4383, 0.7844, 0.003926, -0.6202, 0.7841, -3.018e-06, -0.6206, 0.6925, -0.04487, -0.7201, 0.7254, -0.007636, -0.6883, 0.7845, -0.001685, -0.6202, 0.8338, -2.959e-06, -0.5521, 0.5444, -0.0502, -0.8374, 0.5865, -5.132e-05, -0.81, 0.7254, -0.007636, -0.6883, 0.6925, -0.04487, -0.7201, 0.3729, -0.06454, -0.9256, 0.4293, 1.765e-05, -0.9032, 0.5865, -5.132e-05, -0.81, 0.5444, -0.0502, -0.8374, 0.2972, -0.06226, -0.9528, 0.3532, -0.004082, -0.9355, 0.4293, 1.765e-05, -0.9032, 0.3729, -0.06454, -0.9256, -0.2975, -0.06292, -0.9527, -0.2375, -0.001202, -0.9714, 0.05397, 2.712e-05, -0.9985, 0.03169, 0.0004589, -0.9995, -0.3728, -0.06917, -0.9253, -0.4363, -3.742e-06, -0.8998, -0.2375, -0.001202, -0.9714, -0.2975, -0.06292, -0.9527, -0.5463, -0.0506, -0.836, -0.5054, -0.002825, -0.8629, -0.4363, -3.742e-06, -0.8998, -0.3728, -0.06917, -0.9253, -0.6925, -0.04487, -0.7201, -0.6619, -3.104e-05, -0.7495, -0.5054, -0.002825, -0.8629, -0.5463, -0.0506, -0.836, -0.8088, -0.04649, -0.5863, -0.7844, -0.0002154, -0.6203, -0.6619, -3.104e-05, -0.7495, -0.6925, -0.04487, -0.7201, -0.8989, -4.928e-06, -0.4382, -0.8988, -1.997e-06, -0.4383, -0.7844, -0.0002154, -0.6203, -0.8088, -0.04649, -0.5863, -1.517e-08, -1.0, 1.652e-06, -3.961e-09, -1.0, 1.772e-06, 3.849e-07, -1.0, 1.22e-06, 4.286e-07, -1.0, 8.341e-07, 1.0, 3.988e-07, 0.0, 1.0, 1.994e-07, 0.0, 1.0, 2.734e-07, 0.0, 1.0, 5.468e-07, 0.0, -1.0, -2.511e-07, 0.0, -1.0, 0.0, 0.0, -1.0, 0.0, 0.0, -1.0, -1.255e-07, 0.0, -0.9747, -0.0006645, -0.2237, -0.8909, -0.0002866, -0.4542, -0.8856, -0.0005595, -0.4645, -0.9747, -0.0006645, -0.2237, 0.9748, 0.0003363, -0.2232, 0.9746, -0.0006649, -0.2238, 0.8874, 0.001142, -0.461, 0.8921, 0.0005679, -0.4518, 0.8921, 0.0005679, -0.4518, 0.8874, 0.001142, -0.461, 0.923, 0.002853, -0.3849, 0.9229, 0.002282, -0.3851, -0.8909, -0.0002866, -0.4542, -0.9269, 0.001113, -0.3753, -0.9224, 0.002207, -0.3862, -0.8856, -0.0005595, -0.4645, 0.9998, 0.0, -0.01789, 0.9999, 0.0, -0.01297, 0.9999, 0.0, -0.01297, 0.9998, 0.0, -0.01789, 3.023e-07, 1.0, -1.516e-06, 3.055e-07, 1.0, -2.26e-06, 1.785e-07, 1.0, 1.227e-06, 1.506e-07, 1.0, 1.519e-06, -1.0, 0.0, -0.001558, -1.0, 0.0, 0.003652, -1.0, 0.0, 0.003652, -1.0, 0.0, -0.001558, 0.9644, 0.09392, 0.2473, 0.9437, 0.0005496, 0.3307, 0.997, 2.642e-07, 0.07699, 0.9967, 0.003682, 0.08061, -0.9652, 0.0003687, 0.2615, -0.9964, 4.21e-07, 0.08508, -0.9964, 4.21e-07, 0.08508, -0.9652, 0.0003684, 0.2614, -1.0, 0.0, 0.0, -1.0, 0.0, 0.0, -1.0, 0.0, 0.0, -1.0, 0.0, 0.0, -0.0003675, 1.107e-06, 1.0, 0.000735, 2.215e-06, 1.0, 0.0007351, 0.0, 1.0, -0.0003672, 0.0, 1.0, -4.9e-10, 1.0, -3.396e-07, 1.531e-07, 1.0, -1.144e-06, 7.262e-07, 1.0, -7.377e-07, -0.9264, 0.001708, 0.3766, -0.9652, 0.0003687, 0.2615, -0.9652, 0.0003684, 0.2614, -0.9263, 0.001711, 0.3767, 0.9315, 0.05398, 0.3597, 0.9318, 0.001015, 0.363, 0.9437, 0.0005496, 0.3307, 0.9644, 0.09392, 0.2473, -0.9996, 2.315e-06, 0.02851, -0.9999, 1.157e-06, 0.01141, -0.9999, 1.157e-06, 0.01141, -0.9996, 2.315e-06, 0.02851, 1.542e-07, 1.0, -3.006e-06, 1.9e-07, 1.0, -3e-06, 3.055e-07, 1.0, -2.26e-06, 3.023e-07, 1.0, -1.516e-06, -1.0, -5.329e-06, -0.001946, -1.0, -4.323e-06, -0.00157, -1.0, -4.323e-06, -0.001563, -1.0, -5.327e-06, -0.001949, 0.0, 1.0, 0.0, 0.0, 1.0, 0.0, 0.0, 1.0, -1.75e-06, 0.0, 1.0, -1.527e-06, 0.0005504, -1.0, 0.002534, 0.0006084, -1.0, 0.002553, 0.0007732, -1.0, -0.002788, 0.0007583, -1.0, -0.007343, 0.0, -1.0, 0.0, 0.0, -1.0, 0.0, 0.0001792, -1.0, 0.001421, 0.0001555, -1.0, 0.001233, -2.354e-06, 1.0, 6.911e-07, -4.109e-06, 1.0, -1.655e-06, -5.505e-07, 1.0, -1.209e-06, -4.9e-10, 1.0, -3.396e-07, -1.459e-07, 1.0, -1.045e-06, 1.511e-08, 1.0, -3.372e-06, 1.531e-07, 1.0, -1.144e-06, -4.9e-10, 1.0, -3.396e-07, 1.511e-08, 1.0, -3.372e-06, 0.03169, 0.0004589, -0.9995, 0.05397, 2.712e-05, -0.9985, 0.3532, -0.004082, -0.9355, 0.2972, -0.06226, -0.9528, -2.299e-07, -1.0, 1.102e-06, -2.764e-07, -1.0, 7.512e-07, -2.587e-07, -1.0, -2.957e-07, 2.307e-07, -1.0, 1.562e-06, 2.767e-07, -1.0, 8.116e-07, 1.812e-07, -1.0, 2.003e-06, 3.685e-07, -1.0, 1.892e-06, -2.587e-07, -1.0, -2.957e-07, -1.891e-07, -1.0, -2.87e-06, -2.299e-07, -1.0, 1.102e-06, 2.307e-07, -1.0, 1.562e-06, 2.59e-07, -1.0, 1.009e-06, 2.767e-07, -1.0, 8.116e-07, -2.299e-07, -1.0, 1.102e-06, -1.891e-07, -1.0, -2.87e-06, -1.47e-07, -1.0, 1.692e-06, 2.307e-07, -1.0, 1.562e-06, 1.894e-07, -1.0, -2.418e-06, 2.59e-07, -1.0, 1.009e-06, -1.47e-07, -1.0, 1.692e-06, 6.809e-10, -1.0, 2.306e-06, -2.299e-07, -1.0, 1.102e-06, 2.307e-07, -1.0, 1.562e-06, 1.476e-07, -1.0, 1.458e-06, 1.894e-07, -1.0, -2.418e-06, 0.9999, 9.783e-06, -0.01245, 0.9998, 6.443e-06, -0.01789, 0.9998, 6.444e-06, -0.01789, 0.9999, 9.784e-06, -0.01244, 6.809e-10, -1.0, 2.306e-06, 1.476e-07, -1.0, 1.458e-06, 2.307e-07, -1.0, 1.562e-06, 0.0007353, 6.277e-06, 1.0, 0.000735, -0.0001069, 1.0, 0.0003678, -0.000107, 1.0, 0.0003677, 6.191e-06, 1.0, 6.809e-10, -1.0, 2.306e-06, -1.47e-07, -1.0, 1.692e-06, 1.023e-12, -1.0, 2.85e-06, 1.476e-07, -1.0, 1.458e-06, 6.809e-10, -1.0, 2.306e-06, 1.023e-12, -1.0, 2.85e-06, 0.0, -0.0001071, 1.0, 0.0, -0.0001071, 1.0, 0.0, -0.0002265, 1.0, 0.0, -0.0002265, 1.0, -0.9999, -1.055e-05, 0.01141, -0.9996, -1.389e-05, 0.02851, -0.9996, -1.389e-05, 0.02851, -0.9999, -1.055e-05, 0.01141, -1.0, -1.218e-05, 0.0, -1.0, -5.952e-06, 1.385e-12, -1.0, -1.19e-05, 2.772e-12, -1.0, -1.218e-05, 0.0, 0.0007583, -1.0, -0.007343, 0.0007732, -1.0, -0.002788, 0.0004312, -0.9999, -0.01035, 0.000367, -1.0, -0.008808, 8.952e-07, -1.0, 3.002e-06, 6.434e-07, -1.0, 1.576e-06, 2.267e-07, -1.0, -8.186e-07, 4.527e-07, -1.0, -1.49e-08, 1.288e-06, 1.0, 5.699e-06, 2.351e-06, 1.0, 2.214e-06, 4.139e-06, 1.0, 3.808e-06, 4.159e-07, 1.0, 2.988e-06, 0.0001555, -1.0, 0.001233, 0.0001792, -1.0, 0.001421, 0.0006084, -1.0, 0.002553, 0.0005504, -1.0, 0.002534, -0.9269, 0.001113, -0.3753, -0.9264, 0.001708, 0.3766, -0.9263, 0.001711, 0.3767, -0.9224, 0.002207, -0.3862, 0.007078, 0.0002162, -1.0, -0.000617, 0.0002162, -1.0, -0.0006171, 0.0002162, -1.0, 0.007078, 0.0002162, -1.0, 0.0, 1.0, -1.527e-06, 0.0, 1.0, -1.75e-06, 1.9e-07, 1.0, -3e-06, 1.542e-07, 1.0, -3.006e-06, 0.9229, 0.002282, -0.3851, 0.923, 0.002853, -0.3849, 0.9318, 0.001015, 0.363, 0.9315, 0.05398, 0.3597, 0.9998, 5.768e-06, 0.02143, 0.9999, 9.146e-06, 0.0147, 0.9999, 9.144e-06, 0.01471, 0.9998, 5.769e-06, 0.02142, 0.0, 1.0, 4.208e-06, 0.0, 1.0, 3.968e-06, 0.0, 1.0, 5.296e-06, 0.0, 1.0, 5.296e-06, 1.0, 5.468e-07, 0.0, 1.0, 2.734e-07, 0.0, 0.9386, -2.823e-07, -0.3451, 0.9386, -2.823e-07, -0.3451, 0.0, -1.0, 1.634e-06, 0.0, -1.0, 1.93e-06, 0.0, -1.0, 0.0, 0.0, -1.0, 0.0, -0.9999, 1.157e-06, 0.01141, -1.0, 0.0, 0.001692, -1.0, 0.0, 0.001692, -0.9999, 1.157e-06, 0.01141, -1.0, 0.0, 0.0, -0.9386, -1.144e-06, -0.3451, -0.9386, -1.144e-06, -0.3451, -1.0, 0.0, 0.0, 1.506e-07, 1.0, 1.519e-06, 1.785e-07, 1.0, 1.227e-06, 0.0, 1.0, 3.968e-06, 0.0, 1.0, 4.208e-06, 0.9386, -2.823e-07, -0.3451, 0.9386, -2.823e-07, -0.3451, 0.9746, -0.0006649, -0.2238, 0.9748, 0.0003363, -0.2232, 1.0, 2.734e-07, 0.0, 1.0, 1.994e-07, 0.0, 1.0, 0.0, 0.0, 1.0, 0.0, 0.0, 0.000367, -1.0, -0.008808, 0.0004312, -0.9999, -0.01035, 0.0, -1.0, 1.93e-06, 0.0, -1.0, 1.634e-06, -0.9386, -1.144e-06, -0.3451, -0.9747, -0.0006645, -0.2237, -0.9747, -0.0006645, -0.2237, -0.9386, -1.144e-06, -0.3451, 4.527e-07, -1.0, -1.49e-08, 2.267e-07, -1.0, -8.186e-07, 0.0, -1.0, -2.754e-06, 0.0, -1.0, -2.995e-06, 4.159e-07, 1.0, 2.988e-06, 4.139e-06, 1.0, 3.808e-06, 6.269e-07, 1.0, -2.246e-06, 0.0, 1.0, -3.001e-06, 0.0003678, -0.000107, 1.0, 0.000735, -0.0001069, 1.0, 0.0007342, -0.0002264, 1.0, 0.0003675, -0.0002265, 1.0, 1.331e-06, 1.0, -2.756e-07, 7.262e-07, 1.0, -7.377e-07, 2.351e-06, 1.0, 2.214e-06, 1.288e-06, 1.0, 5.699e-06, 4.286e-07, -1.0, 8.341e-07, 3.849e-07, -1.0, 1.22e-06, 6.434e-07, -1.0, 1.576e-06, 8.952e-07, -1.0, 3.002e-06, -3.872e-07, -1.0, 1.087e-06, -4.491e-07, -1.0, 1.089e-06, -8.928e-07, -1.0, -2.732e-06, -6.42e-07, -1.0, -1.288e-06, 0.000735, 2.215e-06, 1.0, 0.0003672, 1.108e-06, 1.0, 0.0003671, 0.0, 1.0, 0.0007351, 0.0, 1.0, 0.0, -1.0, -1.034e-06, 0.0, -1.0, 3.948e-07, 0.0, -1.0, 6.269e-07, 0.0, -1.0, -1.053e-06, 5.5e-08, -1.0, 6.332e-06, 4.733e-08, -1.0, 5.449e-06, 0.0, -1.0, 0.0, 0.0, -1.0, 0.0, 1.0, 0.0, 0.002068, 0.9999, 0.0, 0.01189, 0.9999, 0.0, 0.01189, 1.0, 0.0, 0.002068, 1.0, 1.481e-07, 0.0, 1.0, 0.0, 0.0, 1.0, 0.0, 0.0, 1.0, 0.0, 0.0, 0.0, -1.0, 0.0, 0.0, -1.0, 0.0, 0.0, -1.0, 0.0, 0.0, -1.0, 0.0, -1.0, 0.0, 0.004567, -1.0, 0.0, -0.002039, -1.0, 0.0, -0.002039, -1.0, 0.0, 0.004567, 0.0, -1.0, 0.0, 0.0, -1.0, 0.0, -1.512e-08, -1.0, -1.494e-06, -1.867e-08, -1.0, -1.846e-06, -0.0006229, 0.0, -1.0, 0.005796, 0.0, -1.0, 0.005796, 0.0, -1.0, -0.0006229, 0.0, -1.0, -6.42e-07, -1.0, -1.288e-06, -8.928e-07, -1.0, -2.732e-06, -4.559e-07, -1.0, -1.323e-06, -2.266e-07, -1.0, -9.666e-07, 2.446e-09, -1.0, 6.428e-07, 3.02e-08, -1.0, 3.726e-06, 4.733e-08, -1.0, 5.449e-06, 5.5e-08, -1.0, 6.332e-06, -1.0, -7.541e-06, 0.001438, -0.9999, -1.055e-05, 0.01141, -0.9999, -1.055e-05, 0.01141, -1.0, -7.544e-06, 0.001496, 0.0, -1.0, -1.034e-06, 0.0, -1.0, -1.053e-06, 0.0, -1.0, 0.0, 0.0, -1.0, 0.0, -1.0, 0.0, 0.002066, -1.0, 0.0, 0.004332, -1.0, 0.0, 0.004332, -1.0, 0.0, 0.002066, -1.867e-08, -1.0, -1.846e-06, -1.512e-08, -1.0, -1.494e-06, 3.02e-08, -1.0, 3.726e-06, 2.446e-09, -1.0, 6.428e-07, 0.9999, 0.0, -0.01297, 1.0, 0.0, -0.006184, 1.0, 0.0, -0.006184, 0.9999, 0.0, -0.01297, -0.005588, 2.569e-06, 1.0, -0.005588, 2.569e-06, 1.0, -0.005588, 2.569e-06, 1.0, -0.005588, 2.569e-06, 1.0, 0.005796, 0.0, -1.0, 0.711, 0.0, -0.7032, 0.711, 0.0, -0.7032, 0.005796, 0.0, -1.0, 4.907e-09, -1.74e-06, -1.0, 2.454e-09, -1.775e-06, -1.0, 3.265e-09, -1.257e-07, -1.0, 6.529e-09, -1.257e-07, -1.0, -1.135e-08, -1.0, 1.561e-06, -1.679e-08, -1.0, 1.633e-06, -4.491e-07, -1.0, 1.089e-06, -3.872e-07, -1.0, 1.087e-06, -0.0003812, 4.06e-06, 1.0, -0.0003819, -0.0001091, 1.0, -0.0009262, -0.0001091, 1.0, -0.000926, 4.075e-06, 1.0, 0.0, -1.0, 3.948e-07, -2.266e-07, -1.0, -9.666e-07, -4.559e-07, -1.0, -1.323e-06, 0.0, -1.0, 6.269e-07, 0.9998, 2.322e-06, -0.01844, 0.9995, 4.644e-06, -0.03151, 0.9995, 4.644e-06, -0.03151, 0.9998, 2.322e-06, -0.01844, -0.000617, 0.0002162, -1.0, -0.001253, 0.0002161, -1.0, -0.001253, 0.0002161, -1.0, -0.0006171, 0.0002162, -1.0, 0.0, -2.497e-06, -1.0, 0.0, 0.0001056, -1.0, 1.229e-08, 0.0001056, -1.0, 4.104e-09, -2.462e-06, -1.0, 0.9999, -2.301e-06, 0.0119, 1.0, 3.227e-06, 0.002094, 1.0, 3.226e-06, 0.002094, 0.9999, -2.302e-06, 0.0119, -7.301e-07, 1.0, -3.934e-07, -1.337e-06, 1.0, -2.77e-07, -1.295e-06, 1.0, 2.728e-06, -2.354e-06, 1.0, 6.911e-07, 0.0, 1.0, -1.766e-07, -6.269e-07, 1.0, -1.28e-06, 0.0, 1.0, -1.803e-06, 0.0, 1.0, -1.829e-07, 1.0, 2.479e-06, -4.2e-13, 1.0, 3.249e-06, -6.927e-13, 1.0, 5.952e-06, -1.386e-12, 1.0, 5.195e-06, -8.394e-13, -1.0, -5.699e-06, 0.0001291, -1.0, -9.879e-06, 0.003431, -1.0, -9.88e-06, 0.003433, -1.0, -5.699e-06, 0.0001286, 3.717e-08, 1.0, -1.259e-06, 3.096e-08, 1.0, -1.58e-06, 0.0, 1.0, -1.609e-06, 0.0, 1.0, -1.905e-06, 0.0, 1.0, -1.905e-06, 0.0, 1.0, -1.609e-06, 0.0, 1.0, 0.0, 0.0, 1.0, 0.0, 0.000735, -0.0001069, 1.0, -0.000368, -0.000108, 1.0, -0.0003684, -0.0002265, 1.0, 0.0007342, -0.0002264, 1.0, 0.0, 1.0, 0.0, 0.0, 1.0, 0.0, 0.0, 1.0, -1.474e-06, 0.0, 1.0, -1.83e-06, 1.0, 1.462e-05, -0.005153, 0.9999, 9.783e-06, -0.01245, 0.9999, 9.784e-06, -0.01244, 1.0, 1.462e-05, -0.005157, -2.354e-06, 1.0, 6.911e-07, -1.295e-06, 1.0, 2.728e-06, -4.146e-07, 1.0, 1.345e-06, -4.14e-06, 1.0, 2.689e-06, 0.0, 0.0001056, -1.0, -2.439e-09, 0.0001056, -1.0, -3.249e-09, 0.0002163, -1.0, 0.0, 0.0002163, -1.0, -2.439e-09, 0.0001056, -1.0, -4.879e-09, 0.0001056, -1.0, -6.498e-09, 0.0002163, -1.0, -3.249e-09, 0.0002163, -1.0, -1.0, -5.945e-06, 0.004347, -1.0, -4.651e-06, 0.002075, -1.0, -4.651e-06, 0.002075, -1.0, -5.945e-06, 0.004346, 0.9995, 9.258e-06, -0.03141, 0.9998, 1.04e-05, -0.01844, 0.9998, 1.04e-05, -0.01844, 0.9995, 9.258e-06, -0.03141, -1.0, -6.163e-06, -7.271e-13, -1.0, -9.373e-06, 0.0, -1.0, -9.373e-06, 0.0, -1.0, -9.26e-06, -1.09e-12, 0.0, 1.0, -1.766e-07, 0.0, 1.0, -1.829e-07, 0.0, 1.0, 0.0, 0.0, 1.0, 0.0, 0.0, 1.0, -1.83e-06, 0.0, 1.0, -1.474e-06, 3.054e-08, 1.0, -1.487e-06, 1.462e-08, 1.0, -2.25e-06, -1.0, 0.0, 0.004332, -1.0, 0.0, 0.006565, -1.0, 0.0, 0.006565, -1.0, 0.0, 0.004332, 1.462e-08, 1.0, -2.25e-06, 3.054e-08, 1.0, -1.487e-06, 3.096e-08, 1.0, -1.58e-06, 3.717e-08, 1.0, -1.259e-06, -1.0, -9.879e-06, 0.003431, -1.0, -9.707e-06, 0.004453, -1.0, -9.707e-06, 0.004451, -1.0, -9.88e-06, 0.003433, -6.269e-07, 1.0, -1.28e-06, -4.14e-06, 1.0, 2.689e-06, -4.146e-07, 1.0, 1.345e-06, 0.0, 1.0, -1.803e-06, -4.643e-07, 1.0, -7.439e-07, -9.066e-07, 1.0, 0.0, -1.337e-06, 1.0, -2.77e-07, -7.301e-07, 1.0, -3.934e-07, -1.63e-09, -2.428e-06, -1.0, -4.879e-09, 0.0001056, -1.0, -2.439e-09, 0.0001056, -1.0, -8.148e-10, -2.462e-06, -1.0, 0.9997, 0.0, 0.0252, 0.9998, 2.322e-06, -0.01844, 0.9998, 2.322e-06, -0.01844, 0.9997, 0.0, 0.0252, 0.0003677, 6.191e-06, 1.0, 0.0003678, -0.000107, 1.0, 0.0, -0.0001071, 1.0, 0.0, 6.105e-06, 1.0, 0.0, 0.0, 1.0, 0.0, 0.0, 1.0, 0.0, 0.0, 1.0, 0.0, 0.0, 1.0, 1.0, 5.388e-06, 3.64e-13, 1.0, 2.479e-06, -4.2e-13, 1.0, 5.195e-06, -8.394e-13, 1.0, 8.496e-06, 5.458e-13, -4.9e-10, 1.0, -3.396e-07, -9.95e-10, 1.0, -1.894e-06, -4.643e-07, 1.0, -7.439e-07, -7.301e-07, 1.0, -3.934e-07, -0.001253, 0.0002161, -1.0, 0.005867, 0.0002162, -1.0, 0.005867, 0.0002162, -1.0, -0.001253, 0.0002161, -1.0, 0.9998, 1.04e-05, -0.01844, 0.9998, 5.768e-06, 0.02143, 0.9998, 5.769e-06, 0.02142, 0.9998, 1.04e-05, -0.01844, -1.0, 0.0, -0.002039, -1.0, 0.0, 0.0001298, -1.0, 0.0, 0.0001298, -1.0, 0.0, -0.002039, 0.0, -0.0001071, 1.0, 0.0003678, -0.000107, 1.0, 0.0003675, -0.0002265, 1.0, 0.0, -0.0002265, 1.0, 6.809e-10, -1.0, 2.306e-06, 9.574e-10, -1.0, 1.691e-06, -1.135e-08, -1.0, 1.561e-06, -3.872e-07, -1.0, 1.087e-06, -2.299e-07, -1.0, 1.102e-06, -1.838e-08, 1.0, -1.268e-07, -1.838e-08, 1.0, -1.268e-07, -1.838e-08, 1.0, -1.268e-07, -1.838e-08, 1.0, -1.268e-07, -1.838e-08, 1.0, -1.268e-07, -1.838e-08, 1.0, -1.268e-07, -1.22e-08, 1.0, -8.42e-08, -9.355e-09, 1.0, -2.883e-07, -9.322e-09, 1.0, -2.908e-07, -9.189e-09, 1.0, -6.342e-08, -9.189e-09, 1.0, -6.342e-08, -1.838e-08, 1.0, -1.268e-07, -1.838e-08, 1.0, -1.268e-07, -9.011e-09, 1.0, -1.764e-07, -1.214e-08, 1.0, -1.599e-07, -1.838e-08, 1.0, -1.268e-07, -1.838e-08, 1.0, -1.268e-07, -1.838e-08, 1.0, -1.268e-07, -1.838e-08, 1.0, -1.268e-07, -9.189e-09, 1.0, -6.342e-08, 0.0, 1.0, 0.0, 0.0, 1.0, 0.0, -9.189e-09, 1.0, -6.342e-08, -1.22e-08, 1.0, -8.42e-08, 0.0, 1.0, 0.0, -3.345e-10, 1.0, -4.522e-07, -9.355e-09, 1.0, -2.883e-07, -9.355e-09, 1.0, -2.883e-07, -3.345e-10, 1.0, -4.522e-07, -3.342e-10, 1.0, -4.519e-07, -9.322e-09, 1.0, -2.908e-07, -8.039e-11, 1.0, -1.139e-07, -8.042e-11, 1.0, -1.139e-07, -3.613e-10, 1.0, -1.324e-07, -3.61e-10, 1.0, -1.324e-07, 3.325e-09, 1.0, -4.651e-07, 3.451e-09, 1.0, -2.529e-07, 3.464e-09, 1.0, -2.547e-07, 3.299e-09, 1.0, -4.615e-07, 0.0, 1.0, 0.0, 2.414e-09, 1.0, -3.185e-08, 3.451e-09, 1.0, -2.529e-07, 3.325e-09, 1.0, -4.651e-07, 0.0, 1.0, 0.0, 1.814e-09, 1.0, -2.393e-08, 1.814e-09, 1.0, -2.393e-08, 0.0, 1.0, 0.0, -3.613e-10, 1.0, -1.324e-07, 1.719e-09, 1.0, -8.07e-08, 2.355e-09, 1.0, -6.976e-08, -3.61e-10, 1.0, -1.324e-07, 3.628e-09, 1.0, -4.786e-08, 1.814e-09, 1.0, -2.393e-08, 1.814e-09, 1.0, -2.393e-08, 3.464e-09, 1.0, -2.547e-07, 3.451e-09, 1.0, -2.529e-07, 2.414e-09, 1.0, -3.185e-08, 3.628e-09, 1.0, -4.786e-08, 3.628e-09, 1.0, -4.786e-08, 3.628e-09, 1.0, -4.786e-08, 3.628e-09, 1.0, -4.786e-08, 3.628e-09, 1.0, -4.786e-08, 3.628e-09, 1.0, -4.786e-08, 3.628e-09, 1.0, -4.786e-08, 3.628e-09, 1.0, -4.786e-08, 3.628e-09, 1.0, -4.786e-08, 3.628e-09, 1.0, -4.786e-08, 2.355e-09, 1.0, -6.976e-08, 1.719e-09, 1.0, -8.07e-08, 3.628e-09, 1.0, -4.786e-08, -9.011e-09, 1.0, -1.764e-07, 3.6e-10, 1.0, -1.513e-07, 3.6e-10, 1.0, -1.514e-07, -1.214e-08, 1.0, -1.599e-07, 3.6e-10, 1.0, -1.513e-07, -8.042e-11, 1.0, -1.139e-07, -8.039e-11, 1.0, -1.139e-07, 3.6e-10, 1.0, -1.514e-07, 1.0, 0.0, -0.006184, 0.9998, 0.0, 0.01793, 0.9998, 0.0, 0.01793, 1.0, 0.0, -0.006184, -0.003748, 2.576e-06, 1.0, -0.003748, 2.576e-06, 1.0, -0.003748, 2.576e-06, 1.0, -0.003748, 2.576e-06, 1.0, -0.0003814, 2.046e-06, 1.0, -0.000926, 1.023e-06, 1.0, -0.000926, 0.0, 1.0, -0.0003818, 0.0, 1.0, 1.0, 0.0, 0.0, 1.0, 2.734e-07, 0.0, 1.0, 0.0, 0.0, 1.0, 0.0, 0.0, 0.9998, 0.0, 0.01793, 0.9997, 0.0, 0.0252, 0.9997, 0.0, 0.0252, 0.9998, 0.0, 0.01793, 1.0, 0.0, 0.009718, 0.9998, 0.0, -0.01789, 0.9998, 0.0, -0.01789, 1.0, 0.0, 0.009718, -1.236e-08, -1.775e-06, -1.0, -2.472e-08, -1.74e-06, -1.0, -3.289e-08, -1.257e-07, -1.0, -1.644e-08, -1.257e-07, -1.0, 0.711, 0.0, -0.7032, 1.0, 0.0, 0.004341, 1.0, 0.0, 0.004341, 0.711, 0.0, -0.7032, -0.003225, 0.0, -1.0, -0.005802, 0.0, -1.0, -0.005802, 0.0, -1.0, -0.003225, 0.0, -1.0, -1.0, 0.0, 0.003652, -1.0, 0.0, 0.004567, -1.0, 0.0, 0.004567, -1.0, 0.0, 0.003652, 0.0, -1.81e-06, -1.0, -1.236e-08, -1.775e-06, -1.0, -1.644e-08, -1.257e-07, -1.0, 0.0, -1.257e-07, -1.0, -1.0, 0.0, 0.00505, -1.0, 0.0, -0.001558, -1.0, 0.0, -0.001558, -1.0, 0.0, 0.00505, -1.0, -1.255e-07, 0.0, -1.0, 0.0, 0.0, -1.0, 0.0, 0.0, -1.0, 0.0, 0.0, 2.454e-09, -1.775e-06, -1.0, 0.0, -1.81e-06, -1.0, 0.0, -1.257e-07, -1.0, 3.265e-09, -1.257e-07, -1.0, 1.0, 0.0, 0.004341, 1.0, 0.0, 0.002068, 1.0, 0.0, 0.002068, 1.0, 0.0, 0.004341, -1.0, -1.674e-07, 0.0, -1.0, -1.255e-07, 0.0, -1.0, 0.0, 0.0, -1.0, 0.0, 0.0, -0.000926, 1.023e-06, 1.0, -0.0003675, 1.107e-06, 1.0, -0.0003672, 0.0, 1.0, -0.000926, 0.0, 1.0, -1.0, 0.0, 0.001692, -1.0, 0.0, 0.00505, -1.0, 0.0, 0.00505, -1.0, 0.0, 0.001692, 0.9999, 0.0, 0.01189, 1.0, 0.0, 0.009718, 1.0, 0.0, 0.009718, 0.9999, 0.0, 0.01189, -0.005802, 0.0, -1.0, -0.0006229, 0.0, -1.0, -0.0006229, 0.0, -1.0, -0.005802, 0.0, -1.0, 0.0, -1.686e-06, -1.0, 0.0, -1.686e-06, -1.0, 0.0, -2.497e-06, -1.0, 0.0, -2.497e-06, -1.0, 6.43e-07, -1.0, -3.55e-08, 0.0, -1.0, -1.823e-07, 0.0, -1.0, 0.0, 6.43e-07, -1.0, 5.568e-08, 7.938e-11, -1.0, 5.991e-08, 7.899e-11, -1.0, 5.99e-08, -4.365e-10, -1.0, 7.809e-08, -4.367e-10, -1.0, 7.816e-08, 6.413e-07, -1.0, 2.846e-07, -3.325e-09, -1.0, 4.651e-07, -3.299e-09, -1.0, 2.792e-07, 6.413e-07, -1.0, 1.953e-07, 8.557e-07, -1.0, 7.41e-08, 0.0, -1.0, 0.0, -3.325e-09, -1.0, 4.651e-07, 6.413e-07, -1.0, 2.846e-07, 0.0, -1.0, 0.0, -1.551e-07, -1.0, 3.826e-08, -1.15e-07, -1.0, 4.739e-07, 3.244e-09, -1.0, 9.074e-07, 3.244e-09, -1.0, 9.074e-07, -1.15e-07, -1.0, 4.739e-07, -1.145e-07, -1.0, 3.026e-07, 3.219e-09, -1.0, 5.411e-07, -8.57e-14, -1.0, -3.594e-07, -1.166e-07, -1.0, -1.51e-07, -1.166e-07, -1.0, 2.876e-08, 0.0, -1.0, 0.0, -2.332e-07, -1.0, 5.752e-08, -2.332e-07, -1.0, 5.752e-08, -1.166e-07, -1.0, 2.876e-08, -1.166e-07, -1.0, -1.51e-07, -1.145e-07, -1.0, 3.026e-07, -1.15e-07, -1.0, 4.739e-07, -1.551e-07, -1.0, 3.826e-08, -2.332e-07, -1.0, 5.752e-08, -2.332e-07, -1.0, 5.752e-08, -2.332e-07, -1.0, 5.752e-08, -2.332e-07, -1.0, 5.752e-08, -2.332e-07, -1.0, 5.752e-08, -2.332e-07, -1.0, 5.752e-08, -2.332e-07, -1.0, 5.752e-08, -2.332e-07, -1.0, 5.752e-08, -2.332e-07, -1.0, 5.752e-08, -2.332e-07, -1.0, 5.752e-08, -1.558e-07, -1.0, 7.598e-08, -1.168e-07, -1.0, 8.526e-08, 1.286e-06, -1.0, 1.114e-07, 1.286e-06, -1.0, 1.114e-07, 3.432e-05, -1.0, 0.0007664, 5.185e-05, -1.0, -0.002986, 2.088e-05, -1.0, -0.003437, 1.286e-06, -1.0, 1.114e-07, 8.557e-07, -1.0, 7.41e-08, 6.413e-07, -1.0, 2.846e-07, 6.413e-07, -1.0, 1.953e-07, 6.43e-07, -1.0, -3.55e-08, 6.43e-07, -1.0, 5.568e-08, 1.286e-06, -1.0, 1.114e-07, 1.286e-06, -1.0, 1.114e-07, 6.43e-07, -1.0, 5.569e-08, 8.555e-07, -1.0, 7.409e-08, 1.286e-06, -1.0, 1.114e-07, 1.286e-06, -1.0, 1.114e-07, 1.286e-06, -1.0, 1.114e-07, 1.286e-06, -1.0, 1.114e-07, -4.365e-10, -1.0, 7.809e-08, -1.168e-07, -1.0, 8.526e-08, -1.558e-07, -1.0, 7.598e-08, -4.367e-10, -1.0, 7.816e-08, 6.43e-07, -1.0, 5.569e-08, 9.104e-11, -1.0, 3.83e-08, 9.173e-11, -1.0, 3.836e-08, 8.555e-07, -1.0, 7.409e-08, 9.104e-11, -1.0, 3.83e-08, 7.899e-11, -1.0, 5.99e-08, 7.938e-11, -1.0, 5.991e-08, 9.173e-11, -1.0, 3.836e-08, -1.0, -4.651e-06, 0.002075, -1.0, -5.699e-06, 0.0001291, -1.0, -5.699e-06, 0.0001286, -1.0, -4.651e-06, 0.002075, -0.000368, -0.000108, 1.0, -0.0009262, -0.0001091, 1.0, -0.0009261, -0.0002265, 1.0, -0.0003684, -0.0002265, 1.0, -1.0, -6.219e-06, 0.004842, -1.0, -7.541e-06, 0.001438, -1.0, -7.544e-06, 0.001496, -1.0, -6.208e-06, 0.004816, 1.0, 3.249e-06, -6.927e-13, 1.0, -7.088e-05, 0.0004732, 1.0, -0.0004671, -7.694e-05, 1.0, 5.952e-06, -1.386e-12, 1.229e-08, 0.0001056, -1.0, 0.0, 0.0001056, -1.0, 0.0, 0.0002163, -1.0, 1.636e-08, 0.0002163, -1.0, -1.0, -9.707e-06, 0.004453, -1.0, -5.329e-06, -0.001946, -1.0, -5.327e-06, -0.001949, -1.0, -9.707e-06, 0.004451, -1.0, -5.952e-06, 1.385e-12, -1.0, -5.185e-06, 8.406e-13, -1.0, -1.039e-05, 1.68e-12, -1.0, -1.19e-05, 2.772e-12, 2.457e-08, 0.0001056, -1.0, 1.229e-08, 0.0001056, -1.0, 1.636e-08, 0.0002163, -1.0, 3.273e-08, 0.0002163, -1.0, 1.0, 3.226e-06, 0.004327, 1.0, 0.0, 0.006523, 1.0, 0.0, 0.006523, 1.0, 3.227e-06, 0.004326, -1.0, -4.323e-06, -0.00157, -1.0, -6.219e-06, 0.004842, -1.0, -6.208e-06, 0.004816, -1.0, -4.323e-06, -0.001563, 0.005403, -0.0002162, 1.0, 0.005403, -0.0002162, 1.0, 0.005403, -0.0002162, 1.0, 0.005403, -0.0002162, 1.0, -0.005588, -0.0002162, 1.0, -0.005588, -0.0002162, 1.0, -0.005588, -0.0002162, 1.0, -0.005588, -0.0002162, 1.0, 1.0, -1.601e-07, 0.009719, 0.9999, -2.301e-06, 0.0119, 0.9999, -2.302e-06, 0.0119, 1.0, -1.588e-07, 0.009716, 1.0, 3.227e-06, 0.002094, 1.0, 3.226e-06, 0.004327, 1.0, 3.227e-06, 0.004326, 1.0, 3.226e-06, 0.002094, 0.007017, 0.0002162, -1.0, 0.007078, 0.0002162, -1.0, 0.007078, 0.0002162, -1.0, 0.007017, 0.0002162, -1.0, -0.0009262, -0.0001091, 1.0, -0.0003819, -0.0001091, 1.0, -0.0003818, -0.0002265, 1.0, -0.0009261, -0.0002265, 1.0, 0.9998, 6.443e-06, -0.01789, 1.0, -1.601e-07, 0.009719, 1.0, -1.588e-07, 0.009716, 0.9998, 6.444e-06, -0.01789, -1.0, -7.08e-06, 0.006577, -1.0, -5.945e-06, 0.004347, -1.0, -5.945e-06, 0.004346, -1.0, -7.08e-06, 0.006577, 0.0003672, 1.108e-06, 1.0, 0.0003674, 1.079e-06, 1.0, 0.0, -3.091e-08, 1.0, 0.0, 0.0, 1.0, 0.0003674, 1.079e-06, 1.0, 0.0003677, 6.191e-06, 1.0, 0.0, 6.105e-06, 1.0, 0.0, -3.091e-08, 1.0, 4.907e-09, -1.74e-06, -1.0, 1.642e-09, -1.616e-06, -1.0, 8.212e-10, -1.651e-06, -1.0, 2.454e-09, -1.775e-06, -1.0, 1.642e-09, -1.616e-06, -1.0, -1.63e-09, -2.428e-06, -1.0, -8.148e-10, -2.462e-06, -1.0, 8.212e-10, -1.651e-06, -1.0, 0.0, -1.81e-06, -1.0, 0.0, -1.686e-06, -1.0, -4.136e-09, -1.651e-06, -1.0, -1.236e-08, -1.775e-06, -1.0, 0.0, -1.686e-06, -1.0, 0.0, -2.497e-06, -1.0, 4.104e-09, -2.462e-06, -1.0, -4.136e-09, -1.651e-06, -1.0, -0.0003814, 2.046e-06, 1.0, -0.0003807, 2.015e-06, 1.0, -0.0009259, 1.008e-06, 1.0, -0.000926, 1.023e-06, 1.0, -0.0003807, 2.015e-06, 1.0, -0.0003812, 4.06e-06, 1.0, -0.000926, 4.075e-06, 1.0, -0.0009259, 1.008e-06, 1.0, -0.9386, -1.144e-06, -0.3451, -0.9752, -0.0006776, -0.2213, -0.9752, -0.0006776, -0.2213, -0.9386, -1.144e-06, -0.3451, 0.9389, -0.0003752, -0.3441, 0.9386, -1.045e-06, -0.3451, 0.9752, -0.0006775, -0.2214, 0.9755, -0.001171, -0.22, -1.0, -5.952e-06, 1.385e-12, -0.9386, -1.144e-06, -0.3451, -0.9386, -1.144e-06, -0.3451, -1.0, 0.0, 0.0, 1.0, 3.249e-06, -6.927e-13, 1.0, 5.466e-07, 0.0, 0.9386, -1.045e-06, -0.3451, 0.9389, -0.0003752, -0.3441, 0.9306, 0.0035, -0.366, 0.9285, 0.00236, -0.3714, 0.9307, -0.05159, 0.362, 0.8902, 0.001161, 0.4555, -0.9351, 0.002203, -0.3545, -0.9252, 0.001734, 0.3795, -0.9252, 0.001734, 0.3794, -0.9301, 0.0009328, -0.3672, 0.000735, 2.215e-06, 1.0, 0.0007349, 2.187e-06, 1.0, 0.0003674, 1.079e-06, 1.0, 0.0003672, 1.108e-06, 1.0, 0.0007349, 2.187e-06, 1.0, 0.0007353, 6.277e-06, 1.0, 0.0003677, 6.191e-06, 1.0, 0.0003674, 1.079e-06, 1.0, 0.008732, 0.0009381, -1.0, -0.02321, 0.0004645, -0.9997, 0.3054, 0.06341, -0.9501, 0.2377, -0.001712, -0.9713, 0.8902, 0.001161, 0.4555, 0.9307, -0.05159, 0.362, 0.9642, -0.09335, 0.2483, 0.9387, -0.0005995, 0.3448, -0.9252, 0.001734, 0.3795, -0.9648, 0.0003726, 0.2628, -0.9649, 0.0003716, 0.2626, -0.9252, 0.001734, 0.3794, -0.9648, 0.0003726, 0.2628, -0.9964, 4.209e-07, 0.08508, -0.9964, 4.209e-07, 0.08508, -0.9649, 0.0003716, 0.2626, 0.9387, -0.0005995, 0.3448, 0.9642, -0.09335, 0.2483, 0.9967, -0.003636, 0.08061, 0.997, 2.637e-07, 0.07689, -0.8991, -0.0005716, -0.4377, -0.9351, 0.002203, -0.3545, -0.9301, 0.0009328, -0.3672, -0.8951, -0.0002896, -0.4459, 0.8995, 0.001104, -0.4369, 0.895, 0.0005824, -0.446, 0.9285, 0.00236, -0.3714, 0.9306, 0.0035, -0.366, 0.9755, -0.001171, -0.22, 0.9752, -0.0006775, -0.2214, 0.895, 0.0005824, -0.446, 0.8995, 0.001104, -0.4369, -0.9752, -0.0006776, -0.2213, -0.8991, -0.0005716, -0.4377, -0.8951, -0.0002896, -0.4459, -0.9752, -0.0006776, -0.2213, -1.0, -5.185e-06, 8.406e-13, -1.0, -5.952e-06, 1.385e-12, -1.0, 0.0, 0.0, -1.0, 1.636e-08, 0.0, 1.0, 2.479e-06, -4.2e-13, 1.0, -2.369e-07, 0.0, 1.0, 5.466e-07, 0.0, 1.0, 3.249e-06, -6.927e-13, -0.8989, -5.514e-06, -0.4382, -0.8934, 5.967e-06, -0.4492, -0.8088, 0.04649, -0.5863, -0.8381, 0.004449, -0.5456, -0.8381, 0.004449, -0.5456, -0.8088, 0.04649, -0.5863, -0.6925, 0.04486, -0.7201, -0.7254, 0.007644, -0.6883, -0.7254, 0.007644, -0.6883, -0.6925, 0.04486, -0.7201, -0.5423, 0.0506, -0.8386, -0.5892, -0.0007284, -0.808, -0.5892, -0.0007284, -0.808, -0.5423, 0.0506, -0.8386, -0.3728, 0.06917, -0.9253, -0.4363, 0.002376, -0.8998, -0.4363, 0.002376, -0.8998, -0.3728, 0.06917, -0.9253, -0.297, 0.06272, -0.9528, -0.3562, 0.008465, -0.9344, -0.3562, 0.008465, -0.9344, -0.297, 0.06272, -0.9528, -0.02321, 0.0004645, -0.9997, 0.008732, 0.0009381, -1.0, 0.2377, -0.001712, -0.9713, 0.3054, 0.06341, -0.9501, 0.3729, 0.06453, -0.9256, 0.3109, 0.005275, -0.9504, 0.3109, 0.005275, -0.9504, 0.3729, 0.06453, -0.9256, 0.5444, 0.05019, -0.8374, 0.5033, 0.003937, -0.8641, 0.5033, 0.003937, -0.8641, 0.5444, 0.05019, -0.8374, 0.6925, 0.04486, -0.7201, 0.6619, 7.01e-05, -0.7496, 0.6619, 7.01e-05, -0.7496, 0.6925, 0.04486, -0.7201, 0.7841, -3.018e-06, -0.6206, 0.7844, 0.003926, -0.6202, 0.8988, -1.357e-05, -0.4383, 0.8961, -0.006065, -0.4437, 0.8338, -2.959e-06, -0.5521, 0.7845, -0.001685, -0.6202, -0.9645, -1.081e-06, -0.2643, -0.9645, -1.081e-06, -0.2643, -0.9964, -3.162e-07, -0.08472, -0.9964, -3.162e-07, -0.08472, 0.9964, -9.245e-07, -0.08472, 0.9964, -9.245e-07, -0.08472, 0.9645, -9.488e-07, -0.2643, 0.9645, -9.488e-07, -0.2643, 0.997, 2.637e-07, 0.07689, 0.9967, -0.003636, 0.08061, 0.9964, -9.245e-07, -0.08472, 0.9964, -9.245e-07, -0.08472, 0.8988, -1.706e-06, -0.4383, 0.8961, 0.006062, -0.4437, 0.9645, -9.49e-07, -0.2643, 0.9645, -9.49e-07, -0.2643, -0.9964, 4.209e-07, 0.08508, -0.9964, -3.162e-07, -0.08472, -0.9964, -3.162e-07, -0.08472, -0.9964, 4.209e-07, 0.08508, -0.9645, -1.082e-06, -0.2643, -0.9645, -1.082e-06, -0.2643, -0.8934, 5.967e-06, -0.4492, -0.8989, -5.514e-06, -0.4382, 0.0, -2.497e-06, -1.0, 0.0, -2.497e-06, -1.0, 0.0, -5.118e-06, -1.0, 0.0, -5.118e-06, -1.0, -0.000926, 1.023e-06, 1.0, -0.0009259, 1.008e-06, 1.0, -0.000368, 1.093e-06, 1.0, -0.0003675, 1.107e-06, 1.0, -0.0009259, 1.008e-06, 1.0, -0.000926, 4.075e-06, 1.0, -0.0003678, 5.184e-06, 1.0, -0.000368, 1.093e-06, 1.0, 2.454e-09, -1.775e-06, -1.0, 8.212e-10, -1.651e-06, -1.0, 0.0, -1.686e-06, -1.0, 0.0, -1.81e-06, -1.0, 8.212e-10, -1.651e-06, -1.0, -8.148e-10, -2.462e-06, -1.0, 0.0, -2.497e-06, -1.0, 0.0, -1.686e-06, -1.0, 2.225e-05, 1.0, -1.68e-06, 2.225e-05, 1.0, -1.68e-06, 2.225e-05, 1.0, -1.68e-06, 2.225e-05, 1.0, -1.68e-06, 2.225e-05, 1.0, -1.68e-06, 2.225e-05, 1.0, -1.68e-06, 2.225e-05, 1.0, -1.68e-06, 0.0003949, 1.0, 0.0004365, 0.0006147, 1.0, -0.0007555, 5.376e-05, 1.0, -0.004699, -0.00154, 1.0, 0.0006115, 0.04945, 0.9986, 0.01801, 0.09362, 0.9953, 0.02348, 0.003845, 1.0, 0.0003072, 2.225e-05, 1.0, -1.68e-06, 2.225e-05, 1.0, -1.68e-06, 0.00565, 1.0, -0.002789, 0.02875, 0.999, 0.03319, 0.03238, 0.9989, -0.03364, 0.02856, 0.9986, -0.04392, 0.02515, 0.9977, -0.06238, 0.01691, 0.9981, -0.0595, 0.03182, 0.9994, -0.009768, -0.01838, 0.998, -0.05975, -0.02692, 0.9974, -0.06686, -0.03071, 0.9986, -0.043, -0.03233, 0.9989, -0.03365, -0.03905, 0.9988, -0.02832, -0.00324, 1.0, 0.00542, 2.225e-05, 1.0, -1.68e-06, 2.225e-05, 1.0, -1.68e-06, 2.225e-05, 1.0, -1.68e-06, 2.225e-05, 1.0, -1.68e-06, 0.0004738, 1.0, -0.0009548, 0.001955, 1.0, -0.0003122, -0.002878, 0.9999, -0.01002, 3.979e-05, 1.0, -0.0003368, 0.0009905, 3.58e-06, 1.0, 0.0009905, 3.58e-06, 1.0, 0.0009905, 3.58e-06, 1.0, 0.0009905, 3.58e-06, 1.0, -1.236e-08, -1.775e-06, -1.0, -4.136e-09, -1.651e-06, -1.0, -8.273e-09, -1.616e-06, -1.0, -2.472e-08, -1.74e-06, -1.0, -4.136e-09, -1.651e-06, -1.0, 4.104e-09, -2.462e-06, -1.0, 8.208e-09, -2.428e-06, -1.0, -8.273e-09, -1.616e-06, -1.0, 0.0, 0.0, 1.0, 0.0, -3.091e-08, 1.0, 0.0, -3.091e-08, 1.0, 0.0, 0.0, 1.0, 0.0, -3.091e-08, 1.0, 0.0, 6.105e-06, 1.0, 0.0, 6.105e-06, 1.0, 0.0, -3.091e-08, 1.0, -0.0003675, 1.107e-06, 1.0, -0.000368, 1.093e-06, 1.0, 0.0007349, 2.187e-06, 1.0, 0.000735, 2.215e-06, 1.0, -0.000368, 1.093e-06, 1.0, -0.0003678, 5.184e-06, 1.0, 0.0007353, 6.277e-06, 1.0, 0.0007349, 2.187e-06, 1.0, 0.0, 1.0, 0.0, 0.0, 1.0, 0.0, 0.0, 1.0, 0.0, 0.0, 1.0, 0.0, -1.0, -5.185e-06, 8.406e-13, -1.0, 1.636e-08, 0.0, -1.0, 3.272e-08, 0.0, -1.0, -6.163e-06, -7.271e-13, 6.413e-07, -1.0, 1.953e-07, -3.299e-09, -1.0, 2.792e-07, 0.0, -1.0, -1.823e-07, 6.43e-07, -1.0, -3.55e-08, -1.0, 0.0, 0.0, -1.0, -1.674e-07, 0.0, -1.0, 0.0, 0.0, -1.0, 0.0, 0.0, 1.0, 5.269e-09, -3.531e-15, 1.0, 5.269e-09, -3.531e-15, 1.0, 5.269e-09, -3.531e-15, 1.0, 5.269e-09, -3.531e-15, 1.0, 5.269e-09, -3.531e-15, 1.0, 5.269e-09, -3.531e-15, 1.0, 5.269e-09, -3.531e-15, 1.0, 5.269e-09, -3.531e-15, 1.0, 5.269e-09, -3.531e-15, 1.0, 5.269e-09, -3.531e-15, 1.0, 5.269e-09, -3.531e-15, 1.0, 5.269e-09, -3.531e-15, 3.299e-09, 1.0, -4.615e-07, 3.464e-09, 1.0, -2.547e-07, 1.814e-09, 1.0, -2.393e-08, 0.0, 1.0, 0.0, -1.0, -5.185e-06, 8.406e-13, -1.0, -6.163e-06, -7.271e-13, -1.0, -9.26e-06, -1.09e-12, -1.0, -1.039e-05, 1.68e-12, -1.0, -2.511e-07, 0.0, -1.0, -1.255e-07, 0.0, -1.0, -1.674e-07, 0.0, -1.0, -5.021e-07, 0.0, 0.0, -3.495e-06, -1.0, 0.0, -3.495e-06, -1.0, 0.0, -1.686e-06, -1.0, 0.0, -1.686e-06, -1.0, 1.0, 1.994e-07, 0.0, 1.0, 3.988e-07, 0.0, 1.0, 4.444e-07, 0.0, 1.0, 1.481e-07, 0.0, 3.219e-09, -1.0, 5.411e-07, -1.145e-07, -1.0, 3.026e-07, -1.166e-07, -1.0, -1.51e-07, -8.57e-14, -1.0, -3.594e-07, -9.322e-09, 1.0, -2.908e-07, -3.342e-10, 1.0, -4.519e-07, 0.0, 1.0, 0.0, -9.189e-09, 1.0, -6.342e-08, 1.0, 1.241e-05, 0.0, 1.0, 5.388e-06, 3.64e-13, 1.0, 8.496e-06, 5.458e-13, 1.0, 1.241e-05, 0.0, 1.0, 1.994e-07, 0.0, 1.0, 1.481e-07, 0.0, 1.0, 0.0, 0.0, 1.0, 0.0, 0.0, -1.0, -9.483e-08, 3.531e-15, -1.0, -9.483e-08, 3.531e-15, -1.0, -9.483e-08, 3.531e-15, -1.0, -9.483e-08, 3.531e-15, -1.0, -9.483e-08, 3.531e-15, -1.0, -9.483e-08, 3.531e-15, -1.0, -9.483e-08, 3.531e-15, -1.0, -9.483e-08, 3.531e-15, -1.0, -9.483e-08, 3.531e-15, -1.0, -9.483e-08, 3.531e-15, -1.0, -9.483e-08, 3.531e-15, -1.0, -9.483e-08, 3.531e-15, 1.0, -2.369e-07, 0.0, 1.0, 2.479e-06, -4.2e-13, 1.0, 5.388e-06, 3.64e-13, 1.0, -8.269e-07, 0.0, 0.0, -1.0, 0.0, 0.0, -1.0, 0.0, 0.0, -1.0, 0.0, 0.0, -1.0, 0.0, 0.0009905, 4.858e-06, 1.0, 0.0009905, 4.858e-06, 1.0, 0.0009905, 4.858e-06, 1.0, 0.0009905, 4.858e-06, 1.0, -4.469e-05, -1.0, 3.143e-06, -4.469e-05, -1.0, 3.143e-06, -0.01254, -0.9999, 0.005802, -0.0008972, -1.0, 0.0001751, -0.0004827, -1.0, 0.0007465, -4.469e-05, -1.0, 3.143e-06, -4.469e-05, -1.0, 3.143e-06, -4.469e-05, -1.0, 3.143e-06, -4.469e-05, -1.0, 3.143e-06, 0.002292, -1.0, -0.005877, -0.03911, -0.9988, -0.02832, -0.03239, -0.9989, -0.03364, -0.02687, -0.9986, -0.04554, -0.02698, -0.9974, -0.06686, -0.01883, -0.9981, -0.05943, -0.03154, -0.9994, -0.01055, 0.02071, -0.998, -0.05932, 0.02508, -0.9977, -0.06238, 0.02849, -0.9986, -0.04391, 0.03231, -0.9989, -0.03364, -0.02265, -0.999, -0.03763, 0.005583, -1.0, -0.002783, -4.469e-05, -1.0, 3.143e-06, -4.469e-05, -1.0, 3.143e-06, 0.003778, -1.0, 0.0003122, 0.09383, -0.9953, 0.0247, 0.05071, -0.9985, 0.02083, 0.001463, -1.0, -0.0006154, 0.004263, -1.0, 0.001327, 0.0001093, -1.0, 0.0003013, -4.469e-05, -1.0, -0.0003324, -4.469e-05, -1.0, 3.143e-06, -4.469e-05, -1.0, 3.143e-06, -4.469e-05, -1.0, 3.143e-06, -4.469e-05, -1.0, 3.143e-06, -4.469e-05, -1.0, 3.143e-06, -4.469e-05, -1.0, 3.143e-06])] * 3)])
me_cube_008 = bpy.data.meshes.new('Cube.008')
me_cube_008.from_pydata([(-0.3608, -0.4833, 0.001737), (-0.3608, -0.4833, 0.4562), (-0.3608, 0.4849, 0.001737), (-0.3608, 0.4849, 0.4562), (-0.1378, -0.4833, 0.001737), (-0.1378, -0.4833, 0.4562), (-0.1378, 0.4849, 0.001737), (-0.1378, 0.4849, 0.4562), (-0.3608, -0.4833, 0.02652), (-0.3608, 0.4849, 0.02652), (-0.1378, 0.4849, 0.02652), (-0.1378, -0.4833, 0.02652), (-0.1378, -0.4883, 0.02652), (-0.1378, -0.4883, 0.001737), (-0.3608, -0.4883, 0.001737), (-0.3608, -0.4883, 0.02652), (-0.3608, 0.4899, 0.02652), (-0.3608, 0.4899, 0.001737), (-0.1378, 0.4899, 0.001737), (-0.1378, 0.4899, 0.02652)], [], [(8, 1, 3, 9), (9, 3, 7, 10), (10, 7, 5, 11), (11, 5, 1, 8), (2, 6, 4, 0), (7, 3, 1, 5), (4, 11, 12, 13), (6, 10, 11, 4), (2, 9, 16, 17), (0, 8, 9, 2), (13, 12, 15, 14), (11, 8, 15, 12), (8, 0, 14, 15), (0, 4, 13, 14), (17, 16, 19, 18), (10, 6, 18, 19), (6, 2, 17, 18), (9, 10, 19, 16)])
me_cube_008.polygons.foreach_set('use_smooth', [True] * 18)
_k = set([(0, 2), (0, 14), (1, 3), (1, 5), (1, 8), (2, 17), (3, 7), (3, 9), (4, 6), (4, 13), (5, 7), (5, 11), (6, 18), (7, 10), (8, 11), (8, 15), (9, 10), (9, 16), (10, 19), (11, 12), (12, 13), (12, 15), (13, 14), (14, 15), (16, 17), (16, 19), (17, 18), (18, 19)])
me_cube_008.attributes.new('sharp_edge', 'BOOLEAN', 'EDGE').data.foreach_set('value', [ (min(e.vertices), max(e.vertices)) in _k for e in me_cube_008.edges])
_uv = me_cube_008.uv_layers.new(name='UVMap')
_uv.uv.foreach_set('vector', [0.3078, 0.0002483, 0.6148, 0.0002484, 0.6148, 0.6922, 0.3078, 0.6922, 0.7752, 0.3073, 0.7752, 0.0002484, 0.9345, 0.0002483, 0.9345, 0.3073, 0.0002484, 0.0002484, 0.3073, 0.0002483, 0.3073, 0.6922, 0.0002483, 0.6922, 0.6927, 0.6927, 0.9998, 0.6927, 0.9998, 0.852, 0.6927, 0.852, 0.6922, 0.6927, 0.6922, 0.852, 0.0002483, 0.852, 0.0002484, 0.6927, 0.7747, 0.6922, 0.6153, 0.6922, 0.6153, 0.0002483, 0.7747, 0.0002484, 0.7752, 0.6816, 0.7752, 0.6639, 0.7788, 0.6639, 0.7788, 0.6816, 0.9527, 0.6922, 0.935, 0.6922, 0.935, 0.0002483, 0.9527, 0.0002483, 0.7752, 0.6452, 0.7752, 0.6275, 0.7788, 0.6275, 0.7788, 0.6452, 0.0002483, 0.8703, 0.0002483, 0.8525, 0.6922, 0.8525, 0.6922, 0.8703, 0.7929, 0.4671, 0.7752, 0.4671, 0.7752, 0.3078, 0.7929, 0.3078, 0.797, 0.3078, 0.797, 0.4671, 0.7934, 0.4671, 0.7934, 0.3078, 0.7828, 0.6275, 0.7828, 0.6452, 0.7793, 0.6452, 0.7793, 0.6275, 0.1596, 0.8743, 0.0002483, 0.8743, 0.0002483, 0.8708, 0.1596, 0.8708, 0.7929, 0.627, 0.7752, 0.627, 0.7752, 0.4676, 0.7929, 0.4676, 0.7752, 0.6634, 0.7752, 0.6457, 0.7788, 0.6457, 0.7788, 0.6634, 0.1601, 0.8708, 0.3194, 0.8708, 0.3194, 0.8743, 0.1601, 0.8743, 0.797, 0.4676, 0.797, 0.627, 0.7934, 0.627, 0.7934, 0.4676])
me_cube_008.materials.append(mat_door_001)
me_cube_008.update()
me_cube_008.normals_split_custom_set([tuple(v) for v in zip(*[iter([-1.0, 0.0, 0.0, -1.0, 0.0, 0.0, -1.0, 0.0, 0.0, -1.0, -2.505e-06, 0.0, 0.0, 1.0, -1.556e-07, 0.0, 1.0, -1.556e-07, 0.0, 1.0, -1.556e-07, 0.0, 1.0, -1.556e-07, 1.0, 6.263e-07, 0.0, 1.0, 0.0, 0.0, 1.0, 0.0, 0.0, 1.0, 0.0, 0.0, 0.0, -1.0, 1.556e-07, 0.0, -1.0, 1.556e-07, 0.0, -1.0, 1.556e-07, 0.0, -1.0, 1.556e-07, 0.0, -8.263e-08, -1.0, 0.0, -8.263e-08, -1.0, 0.0, -8.263e-08, -1.0, 0.0, -8.263e-08, -1.0, 0.0, 0.0, 1.0, 0.0, 0.0, 1.0, 0.0, 0.0, 1.0, 0.0, 0.0, 1.0, 1.0, 0.0, 0.0, 1.0, 0.0, 0.0, 1.0, 0.0, 0.0, 1.0, 0.0, 0.0, 1.0, 9.395e-07, 0.0, 1.0, 6.263e-07, 0.0, 1.0, 0.0, 0.0, 1.0, 0.0, 0.0, -1.0, -3.758e-06, 0.0, -1.0, -2.505e-06, 0.0, -1.0, -7.516e-06, 0.0, -1.0, -7.516e-06, 0.0, -1.0, 0.0, 0.0, -1.0, 0.0, 0.0, -1.0, -2.505e-06, 0.0, -1.0, -3.758e-06, 0.0, 0.0, -1.0, 0.0, 0.0, -1.0, 0.0, 0.0, -1.0, 0.0, 0.0, -1.0, 0.0, 0.0, 3.725e-07, 1.0, 0.0, 3.725e-07, 1.0, 0.0, 3.725e-07, 1.0, 0.0, 3.725e-07, 1.0, -1.0, 0.0, 0.0, -1.0, 0.0, 0.0, -1.0, 0.0, 0.0, -1.0, 0.0, 0.0, 0.0, -8.263e-08, -1.0, 0.0, -8.263e-08, -1.0, 0.0, -1.63e-07, -1.0, 0.0, -1.63e-07, -1.0, 0.0, 1.0, 0.0, 0.0, 1.0, 0.0, 0.0, 1.0, 0.0, 0.0, 1.0, 0.0, 1.0, 6.263e-07, 0.0, 1.0, 9.395e-07, 0.0, 1.0, 1.879e-06, 0.0, 1.0, 1.879e-06, 0.0, 0.0, -8.263e-08, -1.0, 0.0, -8.263e-08, -1.0, 0.0, -1.63e-07, -1.0, 0.0, -1.63e-07, -1.0, 0.0, 3.725e-07, 1.0, 0.0, 3.725e-07, 1.0, 0.0, 3.725e-07, 1.0, 0.0, 3.725e-07, 1.0])] * 3)])

# ---- objects
ob_porte_002 = bpy.data.objects.new('porte.002', me_cube_007)
ob_cube = bpy.data.objects.new('Cube', me_cube_008)

# ---- transforms, parenting, visibility, modifiers, constraints
ob_porte_002.location = (0.0, 0.0, 0.0)
ob_porte_002.rotation_euler = (-1.629e-07, 0.0, 0.0)
ob_porte_002.color = (0.8, 0.8, 0.8, 1.0)
ob_cube.location = (0.0, 0.0, 0.0)
ob_cube.rotation_euler = (-1.629e-07, 0.0, 0.0)
ob_cube.color = (0.8, 0.8, 0.8, 1.0)

# ---- collection membership
col_collection.objects.link(ob_porte_002)
col_collection.objects.link(ob_cube)

# ---- scene / render settings (as saved in the file)
scene.frame_start = 1; scene.frame_end = 250; scene.frame_set(1)
scene.render.engine = 'BLENDER_EEVEE_NEXT'
scene.cycles.sampling_pattern = 'TABULATED_SOBOL'
bpy.context.view_layer.update()

# ---- added for rendering (the .blend has no active camera and no usable light): camera, sun
cam_auto = bpy.data.cameras.new('AutoCamera')
cam_auto.lens = 50.0
cam_auto.sensor_width = 36.0
cam_auto.clip_end = 1000.0
ob_auto_camera = bpy.data.objects.new('AutoCamera', cam_auto)
scene.collection.objects.link(ob_auto_camera)
ob_auto_camera.location = (1.60578, -1.9263, 1.78569)
ob_auto_camera.rotation_euler = (1.09748, -7.21219e-08, 0.694738)
scene.camera = ob_auto_camera
light_auto_sun = bpy.data.lights.new('AutoSun', 'SUN')
light_auto_sun.energy = 3.0
light_auto_sun.angle = 0.0523599
ob_auto_sun = bpy.data.objects.new('AutoSun', light_auto_sun)
scene.collection.objects.link(ob_auto_sun)
ob_auto_sun.rotation_euler = (0.872665, 0.174533, 0.523599)
bpy.context.view_layer.update()
